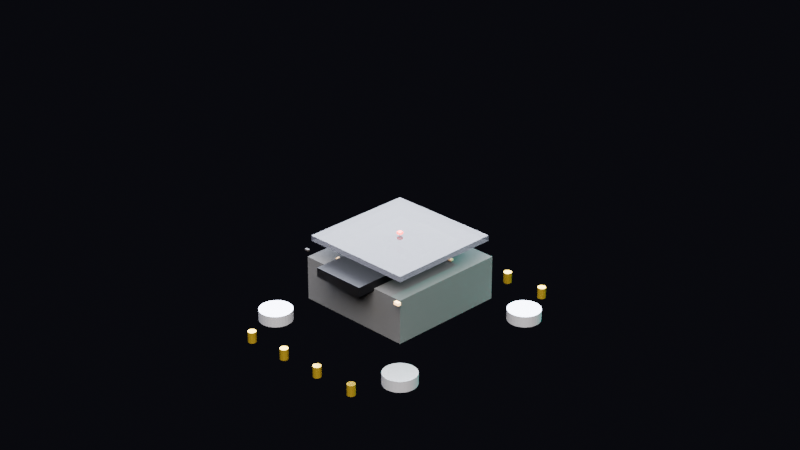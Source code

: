 # Source: sense.blend  (saved by Blender 5.1.29; exported with 4.5.12 LTS)
import bpy
from mathutils import Matrix  # noqa: F401  (used for matrix-valued properties, if any)

bpy.ops.wm.read_factory_settings(use_empty=True)
scene = bpy.context.scene
scene.name = 'Scene'

# ---- materials (node trees are filled in below, after node groups)
mat_mat_housing = bpy.data.materials.new('mat_housing')
mat_mat_acrylic = bpy.data.materials.new('mat_acrylic')
mat_mat_acrylic.surface_render_method = 'BLENDED'
mat_mat_acrylic.blend_method = 'BLEND'
mat_mat_pcb = bpy.data.materials.new('mat_pcb')
mat_mat_ic_chip = bpy.data.materials.new('mat_ic_chip')
mat_mat_led_status = bpy.data.materials.new('mat_led_status')
mat_mat_gold_pin = bpy.data.materials.new('mat_gold_pin')
mat_mat_silver = bpy.data.materials.new('mat_silver')
mat_mat_capacitor = bpy.data.materials.new('mat_capacitor')
mat_mat_resistor = bpy.data.materials.new('mat_resistor')

# ---- material node trees
mat_mat_housing.use_nodes = True; mat_mat_housing.node_tree.nodes.clear()
_N = mat_mat_housing.node_tree.nodes; _L = mat_mat_housing.node_tree.links
n0 = _N.new('ShaderNodeBsdfPrincipled'); n0.name = 'Principled BSDF'; n0.location = (-200, 100)
n0.inputs[0].default_value = (0.0008047, 0.0008047, 0.001433, 1.0)
n0.inputs[1].default_value = 0.1
n0.inputs[2].default_value = 0.85
n1 = _N.new('ShaderNodeOutputMaterial'); n1.name = 'Material Output'; n1.location = (200, 100)
_L.new(n0.outputs[0], n1.inputs[0])
n1.is_active_output = True
mat_mat_acrylic.use_nodes = True; mat_mat_acrylic.node_tree.nodes.clear()
_N = mat_mat_acrylic.node_tree.nodes; _L = mat_mat_acrylic.node_tree.links
n0 = _N.new('ShaderNodeBsdfPrincipled'); n0.name = 'Principled BSDF'; n0.location = (-200, 100)
n0.inputs[0].default_value = (0.01699, 0.01699, 0.0231, 1.0)
n0.inputs[2].default_value = 0.1
n0.inputs[4].default_value = 0.7
n1 = _N.new('ShaderNodeOutputMaterial'); n1.name = 'Material Output'; n1.location = (200, 100)
_L.new(n0.outputs[0], n1.inputs[0])
n1.is_active_output = True
mat_mat_pcb.use_nodes = True; mat_mat_pcb.node_tree.nodes.clear()
_N = mat_mat_pcb.node_tree.nodes; _L = mat_mat_pcb.node_tree.links
n0 = _N.new('ShaderNodeBsdfPrincipled'); n0.name = 'Principled BSDF'; n0.location = (-200, 100)
n0.inputs[0].default_value = (0.0001751, 0.0231, 0.001433, 1.0)
n0.inputs[1].default_value = 0.3
n0.inputs[2].default_value = 0.6
n1 = _N.new('ShaderNodeOutputMaterial'); n1.name = 'Material Output'; n1.location = (200, 100)
_L.new(n0.outputs[0], n1.inputs[0])
n1.is_active_output = True
mat_mat_ic_chip.use_nodes = True; mat_mat_ic_chip.node_tree.nodes.clear()
_N = mat_mat_ic_chip.node_tree.nodes; _L = mat_mat_ic_chip.node_tree.links
n0 = _N.new('ShaderNodeBsdfPrincipled'); n0.name = 'Principled BSDF'; n0.location = (-200, 100)
n0.inputs[0].default_value = (0.001963, 0.001963, 0.002932, 1.0)
n0.inputs[1].default_value = 0.8
n0.inputs[2].default_value = 0.4
n1 = _N.new('ShaderNodeOutputMaterial'); n1.name = 'Material Output'; n1.location = (200, 100)
_L.new(n0.outputs[0], n1.inputs[0])
n1.is_active_output = True
mat_mat_led_status.use_nodes = True; mat_mat_led_status.node_tree.nodes.clear()
_N = mat_mat_led_status.node_tree.nodes; _L = mat_mat_led_status.node_tree.links
n0 = _N.new('ShaderNodeBsdfPrincipled'); n0.name = 'Principled BSDF'; n0.location = (-200, 100)
n0.inputs[0].default_value = (1.0, 0.02776, 0.02776, 1.0)
n0.inputs[27].default_value = (1.0, 0.02776, 0.02776, 1.0)
n0.inputs[28].default_value = 3.0
n1 = _N.new('ShaderNodeOutputMaterial'); n1.name = 'Material Output'; n1.location = (200, 100)
_L.new(n0.outputs[0], n1.inputs[0])
n1.is_active_output = True
mat_mat_gold_pin.use_nodes = True; mat_mat_gold_pin.node_tree.nodes.clear()
_N = mat_mat_gold_pin.node_tree.nodes; _L = mat_mat_gold_pin.node_tree.links
n0 = _N.new('ShaderNodeBsdfPrincipled'); n0.name = 'Principled BSDF'; n0.location = (-200, 100)
n0.inputs[0].default_value = (0.6661, 0.4423, 0.03561, 1.0)
n0.inputs[1].default_value = 0.95
n0.inputs[2].default_value = 0.2
n1 = _N.new('ShaderNodeOutputMaterial'); n1.name = 'Material Output'; n1.location = (200, 100)
_L.new(n0.outputs[0], n1.inputs[0])
n1.is_active_output = True
mat_mat_silver.use_nodes = True; mat_mat_silver.node_tree.nodes.clear()
_N = mat_mat_silver.node_tree.nodes; _L = mat_mat_silver.node_tree.links
n0 = _N.new('ShaderNodeBsdfPrincipled'); n0.name = 'Principled BSDF'; n0.location = (-200, 100)
n0.inputs[0].default_value = (0.5356, 0.5356, 0.586, 1.0)
n0.inputs[1].default_value = 0.9
n0.inputs[2].default_value = 0.3
n1 = _N.new('ShaderNodeOutputMaterial'); n1.name = 'Material Output'; n1.location = (200, 100)
_L.new(n0.outputs[0], n1.inputs[0])
n1.is_active_output = True
mat_mat_capacitor.use_nodes = True; mat_mat_capacitor.node_tree.nodes.clear()
_N = mat_mat_capacitor.node_tree.nodes; _L = mat_mat_capacitor.node_tree.links
n0 = _N.new('ShaderNodeBsdfPrincipled'); n0.name = 'Principled BSDF'; n0.location = (-200, 100)
n0.inputs[0].default_value = (0.548, 0.325, 0.148, 1.0)
n0.inputs[2].default_value = 0.7
n1 = _N.new('ShaderNodeOutputMaterial'); n1.name = 'Material Output'; n1.location = (200, 100)
_L.new(n0.outputs[0], n1.inputs[0])
n1.is_active_output = True
mat_mat_resistor.use_nodes = True; mat_mat_resistor.node_tree.nodes.clear()
_N = mat_mat_resistor.node_tree.nodes; _L = mat_mat_resistor.node_tree.links
n0 = _N.new('ShaderNodeBsdfPrincipled'); n0.name = 'Principled BSDF'; n0.location = (-200, 100)
n0.inputs[0].default_value = (0.003697, 0.001963, 0.001202, 1.0)
n1 = _N.new('ShaderNodeOutputMaterial'); n1.name = 'Material Output'; n1.location = (200, 100)
_L.new(n0.outputs[0], n1.inputs[0])
n1.is_active_output = True

# ---- world
world_world = bpy.data.worlds.new('World'); scene.world = world_world
world_world.use_nodes = True; world_world.node_tree.nodes.clear()
_N = world_world.node_tree.nodes; _L = world_world.node_tree.links
n0 = _N.new('ShaderNodeOutputWorld'); n0.name = 'World Output'; n0.location = (200, 100)
n1 = _N.new('ShaderNodeBackground'); n1.name = 'Background'; n1.location = (-200, 100)
n1.inputs[0].default_value = (0.01, 0.01, 0.015, 1.0)
n1.inputs[1].default_value = 0.5
_L.new(n1.outputs[0], n0.inputs[0])
n0.is_active_output = True
world_world.color = (0.05088, 0.05088, 0.05088)
world_world.sun_shadow_jitter_overblur = 0.0

# ---- cameras
cam_camera_001 = bpy.data.cameras.new('Camera.001')
cam_camera_001.lens = 85.0

# ---- lights
light_area_002 = bpy.data.lights.new('Area.002', 'AREA')
light_area_002.color = (1.0, 0.95, 0.9)
light_area_002.energy = 30.0
light_area_002.size = 0.3
light_area_002.size_y = 1.0
light_area_003 = bpy.data.lights.new('Area.003', 'AREA')
light_area_003.color = (0.8, 0.85, 1.0)
light_area_003.size = 0.4
light_area_003.size_y = 1.0
light_point_001 = bpy.data.lights.new('Point.001', 'POINT')
light_point_001.color = (0.0, 0.83, 0.67)
light_point_001.energy = 8.0

# ---- meshes
me_cube_004 = bpy.data.meshes.new('Cube.004')
me_cube_004.from_pydata([(-0.011, -0.011, -0.004), (-0.011, -0.011, 0.004), (-0.011, 0.011, -0.004), (-0.011, 0.011, 0.004), (0.011, -0.011, -0.004), (0.011, -0.011, 0.004), (0.011, 0.011, -0.004), (0.011, 0.011, 0.004)], [], [(0, 1, 3, 2), (2, 3, 7, 6), (6, 7, 5, 4), (4, 5, 1, 0), (2, 6, 4, 0), (7, 3, 1, 5)])
_uv = me_cube_004.uv_layers.new(name='UVMap')
_uv.uv.foreach_set('vector', [0.375, 0.0, 0.625, 0.0, 0.625, 0.25, 0.375, 0.25, 0.375, 0.25, 0.625, 0.25, 0.625, 0.5, 0.375, 0.5, 0.375, 0.5, 0.625, 0.5, 0.625, 0.75, 0.375, 0.75, 0.375, 0.75, 0.625, 0.75, 0.625, 1.0, 0.375, 1.0, 0.125, 0.5, 0.375, 0.5, 0.375, 0.75, 0.125, 0.75, 0.625, 0.5, 0.875, 0.5, 0.875, 0.75, 0.625, 0.75])
me_cube_004.materials.append(mat_mat_housing)
me_cube_004.update()
me_cube_005 = bpy.data.meshes.new('Cube.005')
me_cube_005.from_pydata([(-0.0105, -0.0105, 0.007), (-0.0105, -0.0105, 0.008), (-0.0105, 0.0105, 0.007), (-0.0105, 0.0105, 0.008), (0.0105, -0.0105, 0.007), (0.0105, -0.0105, 0.008), (0.0105, 0.0105, 0.007), (0.0105, 0.0105, 0.008)], [], [(0, 1, 3, 2), (2, 3, 7, 6), (6, 7, 5, 4), (4, 5, 1, 0), (2, 6, 4, 0), (7, 3, 1, 5)])
_uv = me_cube_005.uv_layers.new(name='UVMap')
_uv.uv.foreach_set('vector', [0.375, 0.0, 0.625, 0.0, 0.625, 0.25, 0.375, 0.25, 0.375, 0.25, 0.625, 0.25, 0.625, 0.5, 0.375, 0.5, 0.375, 0.5, 0.625, 0.5, 0.625, 0.75, 0.375, 0.75, 0.375, 0.75, 0.625, 0.75, 0.625, 1.0, 0.375, 1.0, 0.125, 0.5, 0.375, 0.5, 0.375, 0.75, 0.125, 0.75, 0.625, 0.5, 0.875, 0.5, 0.875, 0.75, 0.625, 0.75])
me_cube_005.materials.append(mat_mat_acrylic)
me_cube_005.update()
me_cube_006 = bpy.data.meshes.new('Cube.006')
me_cube_006.from_pydata([(-0.0105, -0.0105, 0.0016), (-0.0105, -0.0105, 0.0024), (-0.0105, 0.0105, 0.0016), (-0.0105, 0.0105, 0.0024), (0.0105, -0.0105, 0.0016), (0.0105, -0.0105, 0.0024), (0.0105, 0.0105, 0.0016), (0.0105, 0.0105, 0.0024)], [], [(0, 1, 3, 2), (2, 3, 7, 6), (6, 7, 5, 4), (4, 5, 1, 0), (2, 6, 4, 0), (7, 3, 1, 5)])
_uv = me_cube_006.uv_layers.new(name='UVMap')
_uv.uv.foreach_set('vector', [0.375, 0.0, 0.625, 0.0, 0.625, 0.25, 0.375, 0.25, 0.375, 0.25, 0.625, 0.25, 0.625, 0.5, 0.375, 0.5, 0.375, 0.5, 0.625, 0.5, 0.625, 0.75, 0.375, 0.75, 0.375, 0.75, 0.625, 0.75, 0.625, 1.0, 0.375, 1.0, 0.125, 0.5, 0.375, 0.5, 0.375, 0.75, 0.125, 0.75, 0.625, 0.5, 0.875, 0.5, 0.875, 0.75, 0.625, 0.75])
me_cube_006.materials.append(mat_mat_pcb)
me_cube_006.update()
me_cube_007 = bpy.data.meshes.new('Cube.007')
me_cube_007.from_pydata([(-0.0045, 0.0005, 0.0035), (-0.0045, 0.0005, 0.0055), (-0.0045, 0.0095, 0.0035), (-0.0045, 0.0095, 0.0055), (0.0045, 0.0005, 0.0035), (0.0045, 0.0005, 0.0055), (0.0045, 0.0095, 0.0035), (0.0045, 0.0095, 0.0055)], [], [(0, 1, 3, 2), (2, 3, 7, 6), (6, 7, 5, 4), (4, 5, 1, 0), (2, 6, 4, 0), (7, 3, 1, 5)])
_uv = me_cube_007.uv_layers.new(name='UVMap')
_uv.uv.foreach_set('vector', [0.375, 0.0, 0.625, 0.0, 0.625, 0.25, 0.375, 0.25, 0.375, 0.25, 0.625, 0.25, 0.625, 0.5, 0.375, 0.5, 0.375, 0.5, 0.625, 0.5, 0.625, 0.75, 0.375, 0.75, 0.375, 0.75, 0.625, 0.75, 0.625, 1.0, 0.375, 1.0, 0.125, 0.5, 0.375, 0.5, 0.375, 0.75, 0.125, 0.75, 0.625, 0.5, 0.875, 0.5, 0.875, 0.75, 0.625, 0.75])
me_cube_007.materials.append(mat_mat_ic_chip)
me_cube_007.update()
me_cube_008 = bpy.data.meshes.new('Cube.008')
me_cube_008.from_pydata([(-0.005, -0.01437, 0.003625), (-0.005, -0.01437, 0.005375), (-0.005, -0.005625, 0.003625), (-0.005, -0.005625, 0.005375), (0.005, -0.01437, 0.003625), (0.005, -0.01437, 0.005375), (0.005, -0.005625, 0.003625), (0.005, -0.005625, 0.005375)], [], [(0, 1, 3, 2), (2, 3, 7, 6), (6, 7, 5, 4), (4, 5, 1, 0), (2, 6, 4, 0), (7, 3, 1, 5)])
_uv = me_cube_008.uv_layers.new(name='UVMap')
_uv.uv.foreach_set('vector', [0.375, 0.0, 0.625, 0.0, 0.625, 0.25, 0.375, 0.25, 0.375, 0.25, 0.625, 0.25, 0.625, 0.5, 0.375, 0.5, 0.375, 0.5, 0.625, 0.5, 0.625, 0.75, 0.375, 0.75, 0.375, 0.75, 0.625, 0.75, 0.625, 1.0, 0.375, 1.0, 0.125, 0.5, 0.375, 0.5, 0.375, 0.75, 0.125, 0.75, 0.625, 0.5, 0.875, 0.5, 0.875, 0.75, 0.625, 0.75])
me_cube_008.materials.append(mat_mat_ic_chip)
me_cube_008.update()
me_cube_009 = bpy.data.meshes.new('Cube.009')
me_cube_009.from_pydata([(-0.000375, -0.000375, 0.0083), (-0.000375, -0.000375, 0.0087), (-0.000375, 0.000375, 0.0083), (-0.000375, 0.000375, 0.0087), (0.000375, -0.000375, 0.0083), (0.000375, -0.000375, 0.0087), (0.000375, 0.000375, 0.0083), (0.000375, 0.000375, 0.0087)], [], [(0, 1, 3, 2), (2, 3, 7, 6), (6, 7, 5, 4), (4, 5, 1, 0), (2, 6, 4, 0), (7, 3, 1, 5)])
_uv = me_cube_009.uv_layers.new(name='UVMap')
_uv.uv.foreach_set('vector', [0.375, 0.0, 0.625, 0.0, 0.625, 0.25, 0.375, 0.25, 0.375, 0.25, 0.625, 0.25, 0.625, 0.5, 0.375, 0.5, 0.375, 0.5, 0.625, 0.5, 0.625, 0.75, 0.375, 0.75, 0.375, 0.75, 0.625, 0.75, 0.625, 1.0, 0.375, 1.0, 0.125, 0.5, 0.375, 0.5, 0.375, 0.75, 0.125, 0.75, 0.625, 0.5, 0.875, 0.5, 0.875, 0.75, 0.625, 0.75])
me_cube_009.materials.append(mat_mat_led_status)
me_cube_009.update()
me_cylinder_020 = bpy.data.meshes.new('Cylinder.020')
me_cylinder_020.from_pydata([(0.0, 0.00075, -0.001), (0.0, 0.00075, 0.001), (0.000375, 0.0006495, -0.001), (0.000375, 0.0006495, 0.001), (0.0006495, 0.000375, -0.001), (0.0006495, 0.000375, 0.001), (0.00075, 0.0, -0.001), (0.00075, 0.0, 0.001), (0.0006495, -0.000375, -0.001), (0.0006495, -0.000375, 0.001), (0.000375, -0.0006495, -0.001), (0.000375, -0.0006495, 0.001), (0.0, -0.00075, -0.001), (0.0, -0.00075, 0.001), (-0.000375, -0.0006495, -0.001), (-0.000375, -0.0006495, 0.001), (-0.0006495, -0.000375, -0.001), (-0.0006495, -0.000375, 0.001), (-0.00075, 0.0, -0.001), (-0.00075, 0.0, 0.001), (-0.0006495, 0.000375, -0.001), (-0.0006495, 0.000375, 0.001), (-0.000375, 0.0006495, -0.001), (-0.000375, 0.0006495, 0.001)], [], [(0, 1, 3, 2), (2, 3, 5, 4), (4, 5, 7, 6), (6, 7, 9, 8), (8, 9, 11, 10), (10, 11, 13, 12), (12, 13, 15, 14), (14, 15, 17, 16), (16, 17, 19, 18), (18, 19, 21, 20), (3, 1, 23, 21, 19, 17, 15, 13, 11, 9, 7, 5), (20, 21, 23, 22), (22, 23, 1, 0), (0, 2, 4, 6, 8, 10, 12, 14, 16, 18, 20, 22)])
_uv = me_cylinder_020.uv_layers.new(name='UVMap')
_uv.uv.foreach_set('vector', [1.0, 0.5, 1.0, 1.0, 0.9167, 1.0, 0.9167, 0.5, 0.9167, 0.5, 0.9167, 1.0, 0.8333, 1.0, 0.8333, 0.5, 0.8333, 0.5, 0.8333, 1.0, 0.75, 1.0, 0.75, 0.5, 0.75, 0.5, 0.75, 1.0, 0.6667, 1.0, 0.6667, 0.5, 0.6667, 0.5, 0.6667, 1.0, 0.5833, 1.0, 0.5833, 0.5, 0.5833, 0.5, 0.5833, 1.0, 0.5, 1.0, 0.5, 0.5, 0.5, 0.5, 0.5, 1.0, 0.4167, 1.0, 0.4167, 0.5, 0.4167, 0.5, 0.4167, 1.0, 0.3333, 1.0, 0.3333, 0.5, 0.3333, 0.5, 0.3333, 1.0, 0.25, 1.0, 0.25, 0.5, 0.25, 0.5, 0.25, 1.0, 0.1667, 1.0, 0.1667, 0.5, 0.37, 0.4578, 0.25, 0.49, 0.13, 0.4578, 0.04215, 0.37, 0.01, 0.25, 0.04215, 0.13, 0.13, 0.04215, 0.25, 0.01, 0.37, 0.04215, 0.4578, 0.13, 0.49, 0.25, 0.4578, 0.37, 0.1667, 0.5, 0.1667, 1.0, 0.08333, 1.0, 0.08333, 0.5, 0.08333, 0.5, 0.08333, 1.0, 7.451e-08, 1.0, 7.451e-08, 0.5, 0.75, 0.49, 0.87, 0.4578, 0.9578, 0.37, 0.99, 0.25, 0.9578, 0.13, 0.87, 0.04215, 0.75, 0.01, 0.63, 0.04215, 0.5422, 0.13, 0.51, 0.25, 0.5422, 0.37, 0.63, 0.4578])
me_cylinder_020.materials.append(mat_mat_gold_pin)
me_cylinder_020.update()
me_cylinder_021 = bpy.data.meshes.new('Cylinder.021')
me_cylinder_021.from_pydata([(0.0, 0.00075, -0.001), (0.0, 0.00075, 0.001), (0.000375, 0.0006495, -0.001), (0.000375, 0.0006495, 0.001), (0.0006495, 0.000375, -0.001), (0.0006495, 0.000375, 0.001), (0.00075, 0.0, -0.001), (0.00075, 0.0, 0.001), (0.0006495, -0.000375, -0.001), (0.0006495, -0.000375, 0.001), (0.000375, -0.0006495, -0.001), (0.000375, -0.0006495, 0.001), (0.0, -0.00075, -0.001), (0.0, -0.00075, 0.001), (-0.000375, -0.0006495, -0.001), (-0.000375, -0.0006495, 0.001), (-0.0006495, -0.000375, -0.001), (-0.0006495, -0.000375, 0.001), (-0.00075, 0.0, -0.001), (-0.00075, 0.0, 0.001), (-0.0006495, 0.000375, -0.001), (-0.0006495, 0.000375, 0.001), (-0.000375, 0.0006495, -0.001), (-0.000375, 0.0006495, 0.001)], [], [(0, 1, 3, 2), (2, 3, 5, 4), (4, 5, 7, 6), (6, 7, 9, 8), (8, 9, 11, 10), (10, 11, 13, 12), (12, 13, 15, 14), (14, 15, 17, 16), (16, 17, 19, 18), (18, 19, 21, 20), (3, 1, 23, 21, 19, 17, 15, 13, 11, 9, 7, 5), (20, 21, 23, 22), (22, 23, 1, 0), (0, 2, 4, 6, 8, 10, 12, 14, 16, 18, 20, 22)])
_uv = me_cylinder_021.uv_layers.new(name='UVMap')
_uv.uv.foreach_set('vector', [1.0, 0.5, 1.0, 1.0, 0.9167, 1.0, 0.9167, 0.5, 0.9167, 0.5, 0.9167, 1.0, 0.8333, 1.0, 0.8333, 0.5, 0.8333, 0.5, 0.8333, 1.0, 0.75, 1.0, 0.75, 0.5, 0.75, 0.5, 0.75, 1.0, 0.6667, 1.0, 0.6667, 0.5, 0.6667, 0.5, 0.6667, 1.0, 0.5833, 1.0, 0.5833, 0.5, 0.5833, 0.5, 0.5833, 1.0, 0.5, 1.0, 0.5, 0.5, 0.5, 0.5, 0.5, 1.0, 0.4167, 1.0, 0.4167, 0.5, 0.4167, 0.5, 0.4167, 1.0, 0.3333, 1.0, 0.3333, 0.5, 0.3333, 0.5, 0.3333, 1.0, 0.25, 1.0, 0.25, 0.5, 0.25, 0.5, 0.25, 1.0, 0.1667, 1.0, 0.1667, 0.5, 0.37, 0.4578, 0.25, 0.49, 0.13, 0.4578, 0.04215, 0.37, 0.01, 0.25, 0.04215, 0.13, 0.13, 0.04215, 0.25, 0.01, 0.37, 0.04215, 0.4578, 0.13, 0.49, 0.25, 0.4578, 0.37, 0.1667, 0.5, 0.1667, 1.0, 0.08333, 1.0, 0.08333, 0.5, 0.08333, 0.5, 0.08333, 1.0, 7.451e-08, 1.0, 7.451e-08, 0.5, 0.75, 0.49, 0.87, 0.4578, 0.9578, 0.37, 0.99, 0.25, 0.9578, 0.13, 0.87, 0.04215, 0.75, 0.01, 0.63, 0.04215, 0.5422, 0.13, 0.51, 0.25, 0.5422, 0.37, 0.63, 0.4578])
me_cylinder_021.materials.append(mat_mat_gold_pin)
me_cylinder_021.update()
me_cylinder_022 = bpy.data.meshes.new('Cylinder.022')
me_cylinder_022.from_pydata([(0.0, 0.00075, -0.001), (0.0, 0.00075, 0.001), (0.000375, 0.0006495, -0.001), (0.000375, 0.0006495, 0.001), (0.0006495, 0.000375, -0.001), (0.0006495, 0.000375, 0.001), (0.00075, 0.0, -0.001), (0.00075, 0.0, 0.001), (0.0006495, -0.000375, -0.001), (0.0006495, -0.000375, 0.001), (0.000375, -0.0006495, -0.001), (0.000375, -0.0006495, 0.001), (0.0, -0.00075, -0.001), (0.0, -0.00075, 0.001), (-0.000375, -0.0006495, -0.001), (-0.000375, -0.0006495, 0.001), (-0.0006495, -0.000375, -0.001), (-0.0006495, -0.000375, 0.001), (-0.00075, 0.0, -0.001), (-0.00075, 0.0, 0.001), (-0.0006495, 0.000375, -0.001), (-0.0006495, 0.000375, 0.001), (-0.000375, 0.0006495, -0.001), (-0.000375, 0.0006495, 0.001)], [], [(0, 1, 3, 2), (2, 3, 5, 4), (4, 5, 7, 6), (6, 7, 9, 8), (8, 9, 11, 10), (10, 11, 13, 12), (12, 13, 15, 14), (14, 15, 17, 16), (16, 17, 19, 18), (18, 19, 21, 20), (3, 1, 23, 21, 19, 17, 15, 13, 11, 9, 7, 5), (20, 21, 23, 22), (22, 23, 1, 0), (0, 2, 4, 6, 8, 10, 12, 14, 16, 18, 20, 22)])
_uv = me_cylinder_022.uv_layers.new(name='UVMap')
_uv.uv.foreach_set('vector', [1.0, 0.5, 1.0, 1.0, 0.9167, 1.0, 0.9167, 0.5, 0.9167, 0.5, 0.9167, 1.0, 0.8333, 1.0, 0.8333, 0.5, 0.8333, 0.5, 0.8333, 1.0, 0.75, 1.0, 0.75, 0.5, 0.75, 0.5, 0.75, 1.0, 0.6667, 1.0, 0.6667, 0.5, 0.6667, 0.5, 0.6667, 1.0, 0.5833, 1.0, 0.5833, 0.5, 0.5833, 0.5, 0.5833, 1.0, 0.5, 1.0, 0.5, 0.5, 0.5, 0.5, 0.5, 1.0, 0.4167, 1.0, 0.4167, 0.5, 0.4167, 0.5, 0.4167, 1.0, 0.3333, 1.0, 0.3333, 0.5, 0.3333, 0.5, 0.3333, 1.0, 0.25, 1.0, 0.25, 0.5, 0.25, 0.5, 0.25, 1.0, 0.1667, 1.0, 0.1667, 0.5, 0.37, 0.4578, 0.25, 0.49, 0.13, 0.4578, 0.04215, 0.37, 0.01, 0.25, 0.04215, 0.13, 0.13, 0.04215, 0.25, 0.01, 0.37, 0.04215, 0.4578, 0.13, 0.49, 0.25, 0.4578, 0.37, 0.1667, 0.5, 0.1667, 1.0, 0.08333, 1.0, 0.08333, 0.5, 0.08333, 0.5, 0.08333, 1.0, 7.451e-08, 1.0, 7.451e-08, 0.5, 0.75, 0.49, 0.87, 0.4578, 0.9578, 0.37, 0.99, 0.25, 0.9578, 0.13, 0.87, 0.04215, 0.75, 0.01, 0.63, 0.04215, 0.5422, 0.13, 0.51, 0.25, 0.5422, 0.37, 0.63, 0.4578])
me_cylinder_022.materials.append(mat_mat_gold_pin)
me_cylinder_022.update()
me_cylinder_023 = bpy.data.meshes.new('Cylinder.023')
me_cylinder_023.from_pydata([(0.0, 0.00075, -0.001), (0.0, 0.00075, 0.001), (0.000375, 0.0006495, -0.001), (0.000375, 0.0006495, 0.001), (0.0006495, 0.000375, -0.001), (0.0006495, 0.000375, 0.001), (0.00075, 0.0, -0.001), (0.00075, 0.0, 0.001), (0.0006495, -0.000375, -0.001), (0.0006495, -0.000375, 0.001), (0.000375, -0.0006495, -0.001), (0.000375, -0.0006495, 0.001), (0.0, -0.00075, -0.001), (0.0, -0.00075, 0.001), (-0.000375, -0.0006495, -0.001), (-0.000375, -0.0006495, 0.001), (-0.0006495, -0.000375, -0.001), (-0.0006495, -0.000375, 0.001), (-0.00075, 0.0, -0.001), (-0.00075, 0.0, 0.001), (-0.0006495, 0.000375, -0.001), (-0.0006495, 0.000375, 0.001), (-0.000375, 0.0006495, -0.001), (-0.000375, 0.0006495, 0.001)], [], [(0, 1, 3, 2), (2, 3, 5, 4), (4, 5, 7, 6), (6, 7, 9, 8), (8, 9, 11, 10), (10, 11, 13, 12), (12, 13, 15, 14), (14, 15, 17, 16), (16, 17, 19, 18), (18, 19, 21, 20), (3, 1, 23, 21, 19, 17, 15, 13, 11, 9, 7, 5), (20, 21, 23, 22), (22, 23, 1, 0), (0, 2, 4, 6, 8, 10, 12, 14, 16, 18, 20, 22)])
_uv = me_cylinder_023.uv_layers.new(name='UVMap')
_uv.uv.foreach_set('vector', [1.0, 0.5, 1.0, 1.0, 0.9167, 1.0, 0.9167, 0.5, 0.9167, 0.5, 0.9167, 1.0, 0.8333, 1.0, 0.8333, 0.5, 0.8333, 0.5, 0.8333, 1.0, 0.75, 1.0, 0.75, 0.5, 0.75, 0.5, 0.75, 1.0, 0.6667, 1.0, 0.6667, 0.5, 0.6667, 0.5, 0.6667, 1.0, 0.5833, 1.0, 0.5833, 0.5, 0.5833, 0.5, 0.5833, 1.0, 0.5, 1.0, 0.5, 0.5, 0.5, 0.5, 0.5, 1.0, 0.4167, 1.0, 0.4167, 0.5, 0.4167, 0.5, 0.4167, 1.0, 0.3333, 1.0, 0.3333, 0.5, 0.3333, 0.5, 0.3333, 1.0, 0.25, 1.0, 0.25, 0.5, 0.25, 0.5, 0.25, 1.0, 0.1667, 1.0, 0.1667, 0.5, 0.37, 0.4578, 0.25, 0.49, 0.13, 0.4578, 0.04215, 0.37, 0.01, 0.25, 0.04215, 0.13, 0.13, 0.04215, 0.25, 0.01, 0.37, 0.04215, 0.4578, 0.13, 0.49, 0.25, 0.4578, 0.37, 0.1667, 0.5, 0.1667, 1.0, 0.08333, 1.0, 0.08333, 0.5, 0.08333, 0.5, 0.08333, 1.0, 7.451e-08, 1.0, 7.451e-08, 0.5, 0.75, 0.49, 0.87, 0.4578, 0.9578, 0.37, 0.99, 0.25, 0.9578, 0.13, 0.87, 0.04215, 0.75, 0.01, 0.63, 0.04215, 0.5422, 0.13, 0.51, 0.25, 0.5422, 0.37, 0.63, 0.4578])
me_cylinder_023.materials.append(mat_mat_gold_pin)
me_cylinder_023.update()
me_cylinder_024 = bpy.data.meshes.new('Cylinder.024')
me_cylinder_024.from_pydata([(0.0, 0.00075, -0.001), (0.0, 0.00075, 0.001), (0.000375, 0.0006495, -0.001), (0.000375, 0.0006495, 0.001), (0.0006495, 0.000375, -0.001), (0.0006495, 0.000375, 0.001), (0.00075, 0.0, -0.001), (0.00075, 0.0, 0.001), (0.0006495, -0.000375, -0.001), (0.0006495, -0.000375, 0.001), (0.000375, -0.0006495, -0.001), (0.000375, -0.0006495, 0.001), (0.0, -0.00075, -0.001), (0.0, -0.00075, 0.001), (-0.000375, -0.0006495, -0.001), (-0.000375, -0.0006495, 0.001), (-0.0006495, -0.000375, -0.001), (-0.0006495, -0.000375, 0.001), (-0.00075, 0.0, -0.001), (-0.00075, 0.0, 0.001), (-0.0006495, 0.000375, -0.001), (-0.0006495, 0.000375, 0.001), (-0.000375, 0.0006495, -0.001), (-0.000375, 0.0006495, 0.001)], [], [(0, 1, 3, 2), (2, 3, 5, 4), (4, 5, 7, 6), (6, 7, 9, 8), (8, 9, 11, 10), (10, 11, 13, 12), (12, 13, 15, 14), (14, 15, 17, 16), (16, 17, 19, 18), (18, 19, 21, 20), (3, 1, 23, 21, 19, 17, 15, 13, 11, 9, 7, 5), (20, 21, 23, 22), (22, 23, 1, 0), (0, 2, 4, 6, 8, 10, 12, 14, 16, 18, 20, 22)])
_uv = me_cylinder_024.uv_layers.new(name='UVMap')
_uv.uv.foreach_set('vector', [1.0, 0.5, 1.0, 1.0, 0.9167, 1.0, 0.9167, 0.5, 0.9167, 0.5, 0.9167, 1.0, 0.8333, 1.0, 0.8333, 0.5, 0.8333, 0.5, 0.8333, 1.0, 0.75, 1.0, 0.75, 0.5, 0.75, 0.5, 0.75, 1.0, 0.6667, 1.0, 0.6667, 0.5, 0.6667, 0.5, 0.6667, 1.0, 0.5833, 1.0, 0.5833, 0.5, 0.5833, 0.5, 0.5833, 1.0, 0.5, 1.0, 0.5, 0.5, 0.5, 0.5, 0.5, 1.0, 0.4167, 1.0, 0.4167, 0.5, 0.4167, 0.5, 0.4167, 1.0, 0.3333, 1.0, 0.3333, 0.5, 0.3333, 0.5, 0.3333, 1.0, 0.25, 1.0, 0.25, 0.5, 0.25, 0.5, 0.25, 1.0, 0.1667, 1.0, 0.1667, 0.5, 0.37, 0.4578, 0.25, 0.49, 0.13, 0.4578, 0.04215, 0.37, 0.01, 0.25, 0.04215, 0.13, 0.13, 0.04215, 0.25, 0.01, 0.37, 0.04215, 0.4578, 0.13, 0.49, 0.25, 0.4578, 0.37, 0.1667, 0.5, 0.1667, 1.0, 0.08333, 1.0, 0.08333, 0.5, 0.08333, 0.5, 0.08333, 1.0, 7.451e-08, 1.0, 7.451e-08, 0.5, 0.75, 0.49, 0.87, 0.4578, 0.9578, 0.37, 0.99, 0.25, 0.9578, 0.13, 0.87, 0.04215, 0.75, 0.01, 0.63, 0.04215, 0.5422, 0.13, 0.51, 0.25, 0.5422, 0.37, 0.63, 0.4578])
me_cylinder_024.materials.append(mat_mat_gold_pin)
me_cylinder_024.update()
me_cylinder_025 = bpy.data.meshes.new('Cylinder.025')
me_cylinder_025.from_pydata([(0.0, 0.00075, -0.001), (0.0, 0.00075, 0.001), (0.000375, 0.0006495, -0.001), (0.000375, 0.0006495, 0.001), (0.0006495, 0.000375, -0.001), (0.0006495, 0.000375, 0.001), (0.00075, 0.0, -0.001), (0.00075, 0.0, 0.001), (0.0006495, -0.000375, -0.001), (0.0006495, -0.000375, 0.001), (0.000375, -0.0006495, -0.001), (0.000375, -0.0006495, 0.001), (0.0, -0.00075, -0.001), (0.0, -0.00075, 0.001), (-0.000375, -0.0006495, -0.001), (-0.000375, -0.0006495, 0.001), (-0.0006495, -0.000375, -0.001), (-0.0006495, -0.000375, 0.001), (-0.00075, 0.0, -0.001), (-0.00075, 0.0, 0.001), (-0.0006495, 0.000375, -0.001), (-0.0006495, 0.000375, 0.001), (-0.000375, 0.0006495, -0.001), (-0.000375, 0.0006495, 0.001)], [], [(0, 1, 3, 2), (2, 3, 5, 4), (4, 5, 7, 6), (6, 7, 9, 8), (8, 9, 11, 10), (10, 11, 13, 12), (12, 13, 15, 14), (14, 15, 17, 16), (16, 17, 19, 18), (18, 19, 21, 20), (3, 1, 23, 21, 19, 17, 15, 13, 11, 9, 7, 5), (20, 21, 23, 22), (22, 23, 1, 0), (0, 2, 4, 6, 8, 10, 12, 14, 16, 18, 20, 22)])
_uv = me_cylinder_025.uv_layers.new(name='UVMap')
_uv.uv.foreach_set('vector', [1.0, 0.5, 1.0, 1.0, 0.9167, 1.0, 0.9167, 0.5, 0.9167, 0.5, 0.9167, 1.0, 0.8333, 1.0, 0.8333, 0.5, 0.8333, 0.5, 0.8333, 1.0, 0.75, 1.0, 0.75, 0.5, 0.75, 0.5, 0.75, 1.0, 0.6667, 1.0, 0.6667, 0.5, 0.6667, 0.5, 0.6667, 1.0, 0.5833, 1.0, 0.5833, 0.5, 0.5833, 0.5, 0.5833, 1.0, 0.5, 1.0, 0.5, 0.5, 0.5, 0.5, 0.5, 1.0, 0.4167, 1.0, 0.4167, 0.5, 0.4167, 0.5, 0.4167, 1.0, 0.3333, 1.0, 0.3333, 0.5, 0.3333, 0.5, 0.3333, 1.0, 0.25, 1.0, 0.25, 0.5, 0.25, 0.5, 0.25, 1.0, 0.1667, 1.0, 0.1667, 0.5, 0.37, 0.4578, 0.25, 0.49, 0.13, 0.4578, 0.04215, 0.37, 0.01, 0.25, 0.04215, 0.13, 0.13, 0.04215, 0.25, 0.01, 0.37, 0.04215, 0.4578, 0.13, 0.49, 0.25, 0.4578, 0.37, 0.1667, 0.5, 0.1667, 1.0, 0.08333, 1.0, 0.08333, 0.5, 0.08333, 0.5, 0.08333, 1.0, 7.451e-08, 1.0, 7.451e-08, 0.5, 0.75, 0.49, 0.87, 0.4578, 0.9578, 0.37, 0.99, 0.25, 0.9578, 0.13, 0.87, 0.04215, 0.75, 0.01, 0.63, 0.04215, 0.5422, 0.13, 0.51, 0.25, 0.5422, 0.37, 0.63, 0.4578])
me_cylinder_025.materials.append(mat_mat_gold_pin)
me_cylinder_025.update()
me_cylinder_026 = bpy.data.meshes.new('Cylinder.026')
me_cylinder_026.from_pydata([(0.0, 0.00075, -0.001), (0.0, 0.00075, 0.001), (0.000375, 0.0006495, -0.001), (0.000375, 0.0006495, 0.001), (0.0006495, 0.000375, -0.001), (0.0006495, 0.000375, 0.001), (0.00075, 0.0, -0.001), (0.00075, 0.0, 0.001), (0.0006495, -0.000375, -0.001), (0.0006495, -0.000375, 0.001), (0.000375, -0.0006495, -0.001), (0.000375, -0.0006495, 0.001), (0.0, -0.00075, -0.001), (0.0, -0.00075, 0.001), (-0.000375, -0.0006495, -0.001), (-0.000375, -0.0006495, 0.001), (-0.0006495, -0.000375, -0.001), (-0.0006495, -0.000375, 0.001), (-0.00075, 0.0, -0.001), (-0.00075, 0.0, 0.001), (-0.0006495, 0.000375, -0.001), (-0.0006495, 0.000375, 0.001), (-0.000375, 0.0006495, -0.001), (-0.000375, 0.0006495, 0.001)], [], [(0, 1, 3, 2), (2, 3, 5, 4), (4, 5, 7, 6), (6, 7, 9, 8), (8, 9, 11, 10), (10, 11, 13, 12), (12, 13, 15, 14), (14, 15, 17, 16), (16, 17, 19, 18), (18, 19, 21, 20), (3, 1, 23, 21, 19, 17, 15, 13, 11, 9, 7, 5), (20, 21, 23, 22), (22, 23, 1, 0), (0, 2, 4, 6, 8, 10, 12, 14, 16, 18, 20, 22)])
_uv = me_cylinder_026.uv_layers.new(name='UVMap')
_uv.uv.foreach_set('vector', [1.0, 0.5, 1.0, 1.0, 0.9167, 1.0, 0.9167, 0.5, 0.9167, 0.5, 0.9167, 1.0, 0.8333, 1.0, 0.8333, 0.5, 0.8333, 0.5, 0.8333, 1.0, 0.75, 1.0, 0.75, 0.5, 0.75, 0.5, 0.75, 1.0, 0.6667, 1.0, 0.6667, 0.5, 0.6667, 0.5, 0.6667, 1.0, 0.5833, 1.0, 0.5833, 0.5, 0.5833, 0.5, 0.5833, 1.0, 0.5, 1.0, 0.5, 0.5, 0.5, 0.5, 0.5, 1.0, 0.4167, 1.0, 0.4167, 0.5, 0.4167, 0.5, 0.4167, 1.0, 0.3333, 1.0, 0.3333, 0.5, 0.3333, 0.5, 0.3333, 1.0, 0.25, 1.0, 0.25, 0.5, 0.25, 0.5, 0.25, 1.0, 0.1667, 1.0, 0.1667, 0.5, 0.37, 0.4578, 0.25, 0.49, 0.13, 0.4578, 0.04215, 0.37, 0.01, 0.25, 0.04215, 0.13, 0.13, 0.04215, 0.25, 0.01, 0.37, 0.04215, 0.4578, 0.13, 0.49, 0.25, 0.4578, 0.37, 0.1667, 0.5, 0.1667, 1.0, 0.08333, 1.0, 0.08333, 0.5, 0.08333, 0.5, 0.08333, 1.0, 7.451e-08, 1.0, 7.451e-08, 0.5, 0.75, 0.49, 0.87, 0.4578, 0.9578, 0.37, 0.99, 0.25, 0.9578, 0.13, 0.87, 0.04215, 0.75, 0.01, 0.63, 0.04215, 0.5422, 0.13, 0.51, 0.25, 0.5422, 0.37, 0.63, 0.4578])
me_cylinder_026.materials.append(mat_mat_gold_pin)
me_cylinder_026.update()
me_cylinder_027 = bpy.data.meshes.new('Cylinder.027')
me_cylinder_027.from_pydata([(0.0, 0.00075, -0.001), (0.0, 0.00075, 0.001), (0.000375, 0.0006495, -0.001), (0.000375, 0.0006495, 0.001), (0.0006495, 0.000375, -0.001), (0.0006495, 0.000375, 0.001), (0.00075, 0.0, -0.001), (0.00075, 0.0, 0.001), (0.0006495, -0.000375, -0.001), (0.0006495, -0.000375, 0.001), (0.000375, -0.0006495, -0.001), (0.000375, -0.0006495, 0.001), (0.0, -0.00075, -0.001), (0.0, -0.00075, 0.001), (-0.000375, -0.0006495, -0.001), (-0.000375, -0.0006495, 0.001), (-0.0006495, -0.000375, -0.001), (-0.0006495, -0.000375, 0.001), (-0.00075, 0.0, -0.001), (-0.00075, 0.0, 0.001), (-0.0006495, 0.000375, -0.001), (-0.0006495, 0.000375, 0.001), (-0.000375, 0.0006495, -0.001), (-0.000375, 0.0006495, 0.001)], [], [(0, 1, 3, 2), (2, 3, 5, 4), (4, 5, 7, 6), (6, 7, 9, 8), (8, 9, 11, 10), (10, 11, 13, 12), (12, 13, 15, 14), (14, 15, 17, 16), (16, 17, 19, 18), (18, 19, 21, 20), (3, 1, 23, 21, 19, 17, 15, 13, 11, 9, 7, 5), (20, 21, 23, 22), (22, 23, 1, 0), (0, 2, 4, 6, 8, 10, 12, 14, 16, 18, 20, 22)])
_uv = me_cylinder_027.uv_layers.new(name='UVMap')
_uv.uv.foreach_set('vector', [1.0, 0.5, 1.0, 1.0, 0.9167, 1.0, 0.9167, 0.5, 0.9167, 0.5, 0.9167, 1.0, 0.8333, 1.0, 0.8333, 0.5, 0.8333, 0.5, 0.8333, 1.0, 0.75, 1.0, 0.75, 0.5, 0.75, 0.5, 0.75, 1.0, 0.6667, 1.0, 0.6667, 0.5, 0.6667, 0.5, 0.6667, 1.0, 0.5833, 1.0, 0.5833, 0.5, 0.5833, 0.5, 0.5833, 1.0, 0.5, 1.0, 0.5, 0.5, 0.5, 0.5, 0.5, 1.0, 0.4167, 1.0, 0.4167, 0.5, 0.4167, 0.5, 0.4167, 1.0, 0.3333, 1.0, 0.3333, 0.5, 0.3333, 0.5, 0.3333, 1.0, 0.25, 1.0, 0.25, 0.5, 0.25, 0.5, 0.25, 1.0, 0.1667, 1.0, 0.1667, 0.5, 0.37, 0.4578, 0.25, 0.49, 0.13, 0.4578, 0.04215, 0.37, 0.01, 0.25, 0.04215, 0.13, 0.13, 0.04215, 0.25, 0.01, 0.37, 0.04215, 0.4578, 0.13, 0.49, 0.25, 0.4578, 0.37, 0.1667, 0.5, 0.1667, 1.0, 0.08333, 1.0, 0.08333, 0.5, 0.08333, 0.5, 0.08333, 1.0, 7.451e-08, 1.0, 7.451e-08, 0.5, 0.75, 0.49, 0.87, 0.4578, 0.9578, 0.37, 0.99, 0.25, 0.9578, 0.13, 0.87, 0.04215, 0.75, 0.01, 0.63, 0.04215, 0.5422, 0.13, 0.51, 0.25, 0.5422, 0.37, 0.63, 0.4578])
me_cylinder_027.materials.append(mat_mat_gold_pin)
me_cylinder_027.update()
me_cylinder_028 = bpy.data.meshes.new('Cylinder.028')
me_cylinder_028.from_pydata([(0.0, 0.003, -0.001), (0.0, 0.003, 0.001), (0.0005853, 0.002942, -0.001), (0.0005853, 0.002942, 0.001), (0.001148, 0.002772, -0.001), (0.001148, 0.002772, 0.001), (0.001667, 0.002494, -0.001), (0.001667, 0.002494, 0.001), (0.002121, 0.002121, -0.001), (0.002121, 0.002121, 0.001), (0.002494, 0.001667, -0.001), (0.002494, 0.001667, 0.001), (0.002772, 0.001148, -0.001), (0.002772, 0.001148, 0.001), (0.002942, 0.0005853, -0.001), (0.002942, 0.0005853, 0.001), (0.003, 0.0, -0.001), (0.003, 0.0, 0.001), (0.002942, -0.0005853, -0.001), (0.002942, -0.0005853, 0.001), (0.002772, -0.001148, -0.001), (0.002772, -0.001148, 0.001), (0.002494, -0.001667, -0.001), (0.002494, -0.001667, 0.001), (0.002121, -0.002121, -0.001), (0.002121, -0.002121, 0.001), (0.001667, -0.002494, -0.001), (0.001667, -0.002494, 0.001), (0.001148, -0.002772, -0.001), (0.001148, -0.002772, 0.001), (0.0005853, -0.002942, -0.001), (0.0005853, -0.002942, 0.001), (0.0, -0.003, -0.001), (0.0, -0.003, 0.001), (-0.0005853, -0.002942, -0.001), (-0.0005853, -0.002942, 0.001), (-0.001148, -0.002772, -0.001), (-0.001148, -0.002772, 0.001), (-0.001667, -0.002494, -0.001), (-0.001667, -0.002494, 0.001), (-0.002121, -0.002121, -0.001), (-0.002121, -0.002121, 0.001), (-0.002494, -0.001667, -0.001), (-0.002494, -0.001667, 0.001), (-0.002772, -0.001148, -0.001), (-0.002772, -0.001148, 0.001), (-0.002942, -0.0005853, -0.001), (-0.002942, -0.0005853, 0.001), (-0.003, 0.0, -0.001), (-0.003, 0.0, 0.001), (-0.002942, 0.0005853, -0.001), (-0.002942, 0.0005853, 0.001), (-0.002772, 0.001148, -0.001), (-0.002772, 0.001148, 0.001), (-0.002494, 0.001667, -0.001), (-0.002494, 0.001667, 0.001), (-0.002121, 0.002121, -0.001), (-0.002121, 0.002121, 0.001), (-0.001667, 0.002494, -0.001), (-0.001667, 0.002494, 0.001), (-0.001148, 0.002772, -0.001), (-0.001148, 0.002772, 0.001), (-0.0005853, 0.002942, -0.001), (-0.0005853, 0.002942, 0.001)], [], [(0, 1, 3, 2), (2, 3, 5, 4), (4, 5, 7, 6), (6, 7, 9, 8), (8, 9, 11, 10), (10, 11, 13, 12), (12, 13, 15, 14), (14, 15, 17, 16), (16, 17, 19, 18), (18, 19, 21, 20), (20, 21, 23, 22), (22, 23, 25, 24), (24, 25, 27, 26), (26, 27, 29, 28), (28, 29, 31, 30), (30, 31, 33, 32), (32, 33, 35, 34), (34, 35, 37, 36), (36, 37, 39, 38), (38, 39, 41, 40), (40, 41, 43, 42), (42, 43, 45, 44), (44, 45, 47, 46), (46, 47, 49, 48), (48, 49, 51, 50), (50, 51, 53, 52), (52, 53, 55, 54), (54, 55, 57, 56), (56, 57, 59, 58), (58, 59, 61, 60), (3, 1, 63, 61, 59, 57, 55, 53, 51, 49, 47, 45, 43, 41, 39, 37, 35, 33, 31, 29, 27, 25, 23, 21, 19, 17, 15, 13, 11, 9, 7, 5), (60, 61, 63, 62), (62, 63, 1, 0), (0, 2, 4, 6, 8, 10, 12, 14, 16, 18, 20, 22, 24, 26, 28, 30, 32, 34, 36, 38, 40, 42, 44, 46, 48, 50, 52, 54, 56, 58, 60, 62)])
_uv = me_cylinder_028.uv_layers.new(name='UVMap')
_uv.uv.foreach_set('vector', [1.0, 0.5, 1.0, 1.0, 0.9688, 1.0, 0.9688, 0.5, 0.9688, 0.5, 0.9688, 1.0, 0.9375, 1.0, 0.9375, 0.5, 0.9375, 0.5, 0.9375, 1.0, 0.9062, 1.0, 0.9062, 0.5, 0.9062, 0.5, 0.9062, 1.0, 0.875, 1.0, 0.875, 0.5, 0.875, 0.5, 0.875, 1.0, 0.8438, 1.0, 0.8438, 0.5, 0.8438, 0.5, 0.8438, 1.0, 0.8125, 1.0, 0.8125, 0.5, 0.8125, 0.5, 0.8125, 1.0, 0.7812, 1.0, 0.7812, 0.5, 0.7812, 0.5, 0.7812, 1.0, 0.75, 1.0, 0.75, 0.5, 0.75, 0.5, 0.75, 1.0, 0.7188, 1.0, 0.7188, 0.5, 0.7188, 0.5, 0.7188, 1.0, 0.6875, 1.0, 0.6875, 0.5, 0.6875, 0.5, 0.6875, 1.0, 0.6562, 1.0, 0.6562, 0.5, 0.6562, 0.5, 0.6562, 1.0, 0.625, 1.0, 0.625, 0.5, 0.625, 0.5, 0.625, 1.0, 0.5938, 1.0, 0.5938, 0.5, 0.5938, 0.5, 0.5938, 1.0, 0.5625, 1.0, 0.5625, 0.5, 0.5625, 0.5, 0.5625, 1.0, 0.5312, 1.0, 0.5312, 0.5, 0.5312, 0.5, 0.5312, 1.0, 0.5, 1.0, 0.5, 0.5, 0.5, 0.5, 0.5, 1.0, 0.4688, 1.0, 0.4688, 0.5, 0.4688, 0.5, 0.4688, 1.0, 0.4375, 1.0, 0.4375, 0.5, 0.4375, 0.5, 0.4375, 1.0, 0.4062, 1.0, 0.4062, 0.5, 0.4062, 0.5, 0.4062, 1.0, 0.375, 1.0, 0.375, 0.5, 0.375, 0.5, 0.375, 1.0, 0.3438, 1.0, 0.3438, 0.5, 0.3438, 0.5, 0.3438, 1.0, 0.3125, 1.0, 0.3125, 0.5, 0.3125, 0.5, 0.3125, 1.0, 0.2812, 1.0, 0.2812, 0.5, 0.2812, 0.5, 0.2812, 1.0, 0.25, 1.0, 0.25, 0.5, 0.25, 0.5, 0.25, 1.0, 0.2188, 1.0, 0.2188, 0.5, 0.2188, 0.5, 0.2188, 1.0, 0.1875, 1.0, 0.1875, 0.5, 0.1875, 0.5, 0.1875, 1.0, 0.1562, 1.0, 0.1562, 0.5, 0.1562, 0.5, 0.1562, 1.0, 0.125, 1.0, 0.125, 0.5, 0.125, 0.5, 0.125, 1.0, 0.09375, 1.0, 0.09375, 0.5, 0.09375, 0.5, 0.09375, 1.0, 0.0625, 1.0, 0.0625, 0.5, 0.2968, 0.4854, 0.25, 0.49, 0.2032, 0.4854, 0.1582, 0.4717, 0.1167, 0.4496, 0.08029, 0.4197, 0.05045, 0.3833, 0.02827, 0.3418, 0.01461, 0.2968, 0.01, 0.25, 0.01461, 0.2032, 0.02827, 0.1582, 0.05045, 0.1167, 0.08029, 0.08029, 0.1167, 0.05045, 0.1582, 0.02827, 0.2032, 0.01461, 0.25, 0.01, 0.2968, 0.01461, 0.3418, 0.02827, 0.3833, 0.05045, 0.4197, 0.08029, 0.4496, 0.1167, 0.4717, 0.1582, 0.4854, 0.2032, 0.49, 0.25, 0.4854, 0.2968, 0.4717, 0.3418, 0.4496, 0.3833, 0.4197, 0.4197, 0.3833, 0.4496, 0.3418, 0.4717, 0.0625, 0.5, 0.0625, 1.0, 0.03125, 1.0, 0.03125, 0.5, 0.03125, 0.5, 0.03125, 1.0, 0.0, 1.0, 0.0, 0.5, 0.75, 0.49, 0.7968, 0.4854, 0.8418, 0.4717, 0.8833, 0.4496, 0.9197, 0.4197, 0.9496, 0.3833, 0.9717, 0.3418, 0.9854, 0.2968, 0.99, 0.25, 0.9854, 0.2032, 0.9717, 0.1582, 0.9496, 0.1167, 0.9197, 0.08029, 0.8833, 0.05045, 0.8418, 0.02827, 0.7968, 0.01461, 0.75, 0.01, 0.7032, 0.01461, 0.6582, 0.02827, 0.6167, 0.05045, 0.5803, 0.08029, 0.5504, 0.1167, 0.5283, 0.1582, 0.5146, 0.2032, 0.51, 0.25, 0.5146, 0.2968, 0.5283, 0.3418, 0.5504, 0.3833, 0.5803, 0.4197, 0.6167, 0.4496, 0.6582, 0.4717, 0.7032, 0.4854])
me_cylinder_028.materials.append(mat_mat_silver)
me_cylinder_028.update()
me_cylinder_029 = bpy.data.meshes.new('Cylinder.029')
me_cylinder_029.from_pydata([(0.0, 0.003, -0.001), (0.0, 0.003, 0.001), (0.0005853, 0.002942, -0.001), (0.0005853, 0.002942, 0.001), (0.001148, 0.002772, -0.001), (0.001148, 0.002772, 0.001), (0.001667, 0.002494, -0.001), (0.001667, 0.002494, 0.001), (0.002121, 0.002121, -0.001), (0.002121, 0.002121, 0.001), (0.002494, 0.001667, -0.001), (0.002494, 0.001667, 0.001), (0.002772, 0.001148, -0.001), (0.002772, 0.001148, 0.001), (0.002942, 0.0005853, -0.001), (0.002942, 0.0005853, 0.001), (0.003, 0.0, -0.001), (0.003, 0.0, 0.001), (0.002942, -0.0005853, -0.001), (0.002942, -0.0005853, 0.001), (0.002772, -0.001148, -0.001), (0.002772, -0.001148, 0.001), (0.002494, -0.001667, -0.001), (0.002494, -0.001667, 0.001), (0.002121, -0.002121, -0.001), (0.002121, -0.002121, 0.001), (0.001667, -0.002494, -0.001), (0.001667, -0.002494, 0.001), (0.001148, -0.002772, -0.001), (0.001148, -0.002772, 0.001), (0.0005853, -0.002942, -0.001), (0.0005853, -0.002942, 0.001), (0.0, -0.003, -0.001), (0.0, -0.003, 0.001), (-0.0005853, -0.002942, -0.001), (-0.0005853, -0.002942, 0.001), (-0.001148, -0.002772, -0.001), (-0.001148, -0.002772, 0.001), (-0.001667, -0.002494, -0.001), (-0.001667, -0.002494, 0.001), (-0.002121, -0.002121, -0.001), (-0.002121, -0.002121, 0.001), (-0.002494, -0.001667, -0.001), (-0.002494, -0.001667, 0.001), (-0.002772, -0.001148, -0.001), (-0.002772, -0.001148, 0.001), (-0.002942, -0.0005853, -0.001), (-0.002942, -0.0005853, 0.001), (-0.003, 0.0, -0.001), (-0.003, 0.0, 0.001), (-0.002942, 0.0005853, -0.001), (-0.002942, 0.0005853, 0.001), (-0.002772, 0.001148, -0.001), (-0.002772, 0.001148, 0.001), (-0.002494, 0.001667, -0.001), (-0.002494, 0.001667, 0.001), (-0.002121, 0.002121, -0.001), (-0.002121, 0.002121, 0.001), (-0.001667, 0.002494, -0.001), (-0.001667, 0.002494, 0.001), (-0.001148, 0.002772, -0.001), (-0.001148, 0.002772, 0.001), (-0.0005853, 0.002942, -0.001), (-0.0005853, 0.002942, 0.001)], [], [(0, 1, 3, 2), (2, 3, 5, 4), (4, 5, 7, 6), (6, 7, 9, 8), (8, 9, 11, 10), (10, 11, 13, 12), (12, 13, 15, 14), (14, 15, 17, 16), (16, 17, 19, 18), (18, 19, 21, 20), (20, 21, 23, 22), (22, 23, 25, 24), (24, 25, 27, 26), (26, 27, 29, 28), (28, 29, 31, 30), (30, 31, 33, 32), (32, 33, 35, 34), (34, 35, 37, 36), (36, 37, 39, 38), (38, 39, 41, 40), (40, 41, 43, 42), (42, 43, 45, 44), (44, 45, 47, 46), (46, 47, 49, 48), (48, 49, 51, 50), (50, 51, 53, 52), (52, 53, 55, 54), (54, 55, 57, 56), (56, 57, 59, 58), (58, 59, 61, 60), (3, 1, 63, 61, 59, 57, 55, 53, 51, 49, 47, 45, 43, 41, 39, 37, 35, 33, 31, 29, 27, 25, 23, 21, 19, 17, 15, 13, 11, 9, 7, 5), (60, 61, 63, 62), (62, 63, 1, 0), (0, 2, 4, 6, 8, 10, 12, 14, 16, 18, 20, 22, 24, 26, 28, 30, 32, 34, 36, 38, 40, 42, 44, 46, 48, 50, 52, 54, 56, 58, 60, 62)])
_uv = me_cylinder_029.uv_layers.new(name='UVMap')
_uv.uv.foreach_set('vector', [1.0, 0.5, 1.0, 1.0, 0.9688, 1.0, 0.9688, 0.5, 0.9688, 0.5, 0.9688, 1.0, 0.9375, 1.0, 0.9375, 0.5, 0.9375, 0.5, 0.9375, 1.0, 0.9062, 1.0, 0.9062, 0.5, 0.9062, 0.5, 0.9062, 1.0, 0.875, 1.0, 0.875, 0.5, 0.875, 0.5, 0.875, 1.0, 0.8438, 1.0, 0.8438, 0.5, 0.8438, 0.5, 0.8438, 1.0, 0.8125, 1.0, 0.8125, 0.5, 0.8125, 0.5, 0.8125, 1.0, 0.7812, 1.0, 0.7812, 0.5, 0.7812, 0.5, 0.7812, 1.0, 0.75, 1.0, 0.75, 0.5, 0.75, 0.5, 0.75, 1.0, 0.7188, 1.0, 0.7188, 0.5, 0.7188, 0.5, 0.7188, 1.0, 0.6875, 1.0, 0.6875, 0.5, 0.6875, 0.5, 0.6875, 1.0, 0.6562, 1.0, 0.6562, 0.5, 0.6562, 0.5, 0.6562, 1.0, 0.625, 1.0, 0.625, 0.5, 0.625, 0.5, 0.625, 1.0, 0.5938, 1.0, 0.5938, 0.5, 0.5938, 0.5, 0.5938, 1.0, 0.5625, 1.0, 0.5625, 0.5, 0.5625, 0.5, 0.5625, 1.0, 0.5312, 1.0, 0.5312, 0.5, 0.5312, 0.5, 0.5312, 1.0, 0.5, 1.0, 0.5, 0.5, 0.5, 0.5, 0.5, 1.0, 0.4688, 1.0, 0.4688, 0.5, 0.4688, 0.5, 0.4688, 1.0, 0.4375, 1.0, 0.4375, 0.5, 0.4375, 0.5, 0.4375, 1.0, 0.4062, 1.0, 0.4062, 0.5, 0.4062, 0.5, 0.4062, 1.0, 0.375, 1.0, 0.375, 0.5, 0.375, 0.5, 0.375, 1.0, 0.3438, 1.0, 0.3438, 0.5, 0.3438, 0.5, 0.3438, 1.0, 0.3125, 1.0, 0.3125, 0.5, 0.3125, 0.5, 0.3125, 1.0, 0.2812, 1.0, 0.2812, 0.5, 0.2812, 0.5, 0.2812, 1.0, 0.25, 1.0, 0.25, 0.5, 0.25, 0.5, 0.25, 1.0, 0.2188, 1.0, 0.2188, 0.5, 0.2188, 0.5, 0.2188, 1.0, 0.1875, 1.0, 0.1875, 0.5, 0.1875, 0.5, 0.1875, 1.0, 0.1562, 1.0, 0.1562, 0.5, 0.1562, 0.5, 0.1562, 1.0, 0.125, 1.0, 0.125, 0.5, 0.125, 0.5, 0.125, 1.0, 0.09375, 1.0, 0.09375, 0.5, 0.09375, 0.5, 0.09375, 1.0, 0.0625, 1.0, 0.0625, 0.5, 0.2968, 0.4854, 0.25, 0.49, 0.2032, 0.4854, 0.1582, 0.4717, 0.1167, 0.4496, 0.08029, 0.4197, 0.05045, 0.3833, 0.02827, 0.3418, 0.01461, 0.2968, 0.01, 0.25, 0.01461, 0.2032, 0.02827, 0.1582, 0.05045, 0.1167, 0.08029, 0.08029, 0.1167, 0.05045, 0.1582, 0.02827, 0.2032, 0.01461, 0.25, 0.01, 0.2968, 0.01461, 0.3418, 0.02827, 0.3833, 0.05045, 0.4197, 0.08029, 0.4496, 0.1167, 0.4717, 0.1582, 0.4854, 0.2032, 0.49, 0.25, 0.4854, 0.2968, 0.4717, 0.3418, 0.4496, 0.3833, 0.4197, 0.4197, 0.3833, 0.4496, 0.3418, 0.4717, 0.0625, 0.5, 0.0625, 1.0, 0.03125, 1.0, 0.03125, 0.5, 0.03125, 0.5, 0.03125, 1.0, 0.0, 1.0, 0.0, 0.5, 0.75, 0.49, 0.7968, 0.4854, 0.8418, 0.4717, 0.8833, 0.4496, 0.9197, 0.4197, 0.9496, 0.3833, 0.9717, 0.3418, 0.9854, 0.2968, 0.99, 0.25, 0.9854, 0.2032, 0.9717, 0.1582, 0.9496, 0.1167, 0.9197, 0.08029, 0.8833, 0.05045, 0.8418, 0.02827, 0.7968, 0.01461, 0.75, 0.01, 0.7032, 0.01461, 0.6582, 0.02827, 0.6167, 0.05045, 0.5803, 0.08029, 0.5504, 0.1167, 0.5283, 0.1582, 0.5146, 0.2032, 0.51, 0.25, 0.5146, 0.2968, 0.5283, 0.3418, 0.5504, 0.3833, 0.5803, 0.4197, 0.6167, 0.4496, 0.6582, 0.4717, 0.7032, 0.4854])
me_cylinder_029.materials.append(mat_mat_silver)
me_cylinder_029.update()
me_cylinder_030 = bpy.data.meshes.new('Cylinder.030')
me_cylinder_030.from_pydata([(0.0, 0.003, -0.001), (0.0, 0.003, 0.001), (0.0005853, 0.002942, -0.001), (0.0005853, 0.002942, 0.001), (0.001148, 0.002772, -0.001), (0.001148, 0.002772, 0.001), (0.001667, 0.002494, -0.001), (0.001667, 0.002494, 0.001), (0.002121, 0.002121, -0.001), (0.002121, 0.002121, 0.001), (0.002494, 0.001667, -0.001), (0.002494, 0.001667, 0.001), (0.002772, 0.001148, -0.001), (0.002772, 0.001148, 0.001), (0.002942, 0.0005853, -0.001), (0.002942, 0.0005853, 0.001), (0.003, 0.0, -0.001), (0.003, 0.0, 0.001), (0.002942, -0.0005853, -0.001), (0.002942, -0.0005853, 0.001), (0.002772, -0.001148, -0.001), (0.002772, -0.001148, 0.001), (0.002494, -0.001667, -0.001), (0.002494, -0.001667, 0.001), (0.002121, -0.002121, -0.001), (0.002121, -0.002121, 0.001), (0.001667, -0.002494, -0.001), (0.001667, -0.002494, 0.001), (0.001148, -0.002772, -0.001), (0.001148, -0.002772, 0.001), (0.0005853, -0.002942, -0.001), (0.0005853, -0.002942, 0.001), (0.0, -0.003, -0.001), (0.0, -0.003, 0.001), (-0.0005853, -0.002942, -0.001), (-0.0005853, -0.002942, 0.001), (-0.001148, -0.002772, -0.001), (-0.001148, -0.002772, 0.001), (-0.001667, -0.002494, -0.001), (-0.001667, -0.002494, 0.001), (-0.002121, -0.002121, -0.001), (-0.002121, -0.002121, 0.001), (-0.002494, -0.001667, -0.001), (-0.002494, -0.001667, 0.001), (-0.002772, -0.001148, -0.001), (-0.002772, -0.001148, 0.001), (-0.002942, -0.0005853, -0.001), (-0.002942, -0.0005853, 0.001), (-0.003, 0.0, -0.001), (-0.003, 0.0, 0.001), (-0.002942, 0.0005853, -0.001), (-0.002942, 0.0005853, 0.001), (-0.002772, 0.001148, -0.001), (-0.002772, 0.001148, 0.001), (-0.002494, 0.001667, -0.001), (-0.002494, 0.001667, 0.001), (-0.002121, 0.002121, -0.001), (-0.002121, 0.002121, 0.001), (-0.001667, 0.002494, -0.001), (-0.001667, 0.002494, 0.001), (-0.001148, 0.002772, -0.001), (-0.001148, 0.002772, 0.001), (-0.0005853, 0.002942, -0.001), (-0.0005853, 0.002942, 0.001)], [], [(0, 1, 3, 2), (2, 3, 5, 4), (4, 5, 7, 6), (6, 7, 9, 8), (8, 9, 11, 10), (10, 11, 13, 12), (12, 13, 15, 14), (14, 15, 17, 16), (16, 17, 19, 18), (18, 19, 21, 20), (20, 21, 23, 22), (22, 23, 25, 24), (24, 25, 27, 26), (26, 27, 29, 28), (28, 29, 31, 30), (30, 31, 33, 32), (32, 33, 35, 34), (34, 35, 37, 36), (36, 37, 39, 38), (38, 39, 41, 40), (40, 41, 43, 42), (42, 43, 45, 44), (44, 45, 47, 46), (46, 47, 49, 48), (48, 49, 51, 50), (50, 51, 53, 52), (52, 53, 55, 54), (54, 55, 57, 56), (56, 57, 59, 58), (58, 59, 61, 60), (3, 1, 63, 61, 59, 57, 55, 53, 51, 49, 47, 45, 43, 41, 39, 37, 35, 33, 31, 29, 27, 25, 23, 21, 19, 17, 15, 13, 11, 9, 7, 5), (60, 61, 63, 62), (62, 63, 1, 0), (0, 2, 4, 6, 8, 10, 12, 14, 16, 18, 20, 22, 24, 26, 28, 30, 32, 34, 36, 38, 40, 42, 44, 46, 48, 50, 52, 54, 56, 58, 60, 62)])
_uv = me_cylinder_030.uv_layers.new(name='UVMap')
_uv.uv.foreach_set('vector', [1.0, 0.5, 1.0, 1.0, 0.9688, 1.0, 0.9688, 0.5, 0.9688, 0.5, 0.9688, 1.0, 0.9375, 1.0, 0.9375, 0.5, 0.9375, 0.5, 0.9375, 1.0, 0.9062, 1.0, 0.9062, 0.5, 0.9062, 0.5, 0.9062, 1.0, 0.875, 1.0, 0.875, 0.5, 0.875, 0.5, 0.875, 1.0, 0.8438, 1.0, 0.8438, 0.5, 0.8438, 0.5, 0.8438, 1.0, 0.8125, 1.0, 0.8125, 0.5, 0.8125, 0.5, 0.8125, 1.0, 0.7812, 1.0, 0.7812, 0.5, 0.7812, 0.5, 0.7812, 1.0, 0.75, 1.0, 0.75, 0.5, 0.75, 0.5, 0.75, 1.0, 0.7188, 1.0, 0.7188, 0.5, 0.7188, 0.5, 0.7188, 1.0, 0.6875, 1.0, 0.6875, 0.5, 0.6875, 0.5, 0.6875, 1.0, 0.6562, 1.0, 0.6562, 0.5, 0.6562, 0.5, 0.6562, 1.0, 0.625, 1.0, 0.625, 0.5, 0.625, 0.5, 0.625, 1.0, 0.5938, 1.0, 0.5938, 0.5, 0.5938, 0.5, 0.5938, 1.0, 0.5625, 1.0, 0.5625, 0.5, 0.5625, 0.5, 0.5625, 1.0, 0.5312, 1.0, 0.5312, 0.5, 0.5312, 0.5, 0.5312, 1.0, 0.5, 1.0, 0.5, 0.5, 0.5, 0.5, 0.5, 1.0, 0.4688, 1.0, 0.4688, 0.5, 0.4688, 0.5, 0.4688, 1.0, 0.4375, 1.0, 0.4375, 0.5, 0.4375, 0.5, 0.4375, 1.0, 0.4062, 1.0, 0.4062, 0.5, 0.4062, 0.5, 0.4062, 1.0, 0.375, 1.0, 0.375, 0.5, 0.375, 0.5, 0.375, 1.0, 0.3438, 1.0, 0.3438, 0.5, 0.3438, 0.5, 0.3438, 1.0, 0.3125, 1.0, 0.3125, 0.5, 0.3125, 0.5, 0.3125, 1.0, 0.2812, 1.0, 0.2812, 0.5, 0.2812, 0.5, 0.2812, 1.0, 0.25, 1.0, 0.25, 0.5, 0.25, 0.5, 0.25, 1.0, 0.2188, 1.0, 0.2188, 0.5, 0.2188, 0.5, 0.2188, 1.0, 0.1875, 1.0, 0.1875, 0.5, 0.1875, 0.5, 0.1875, 1.0, 0.1562, 1.0, 0.1562, 0.5, 0.1562, 0.5, 0.1562, 1.0, 0.125, 1.0, 0.125, 0.5, 0.125, 0.5, 0.125, 1.0, 0.09375, 1.0, 0.09375, 0.5, 0.09375, 0.5, 0.09375, 1.0, 0.0625, 1.0, 0.0625, 0.5, 0.2968, 0.4854, 0.25, 0.49, 0.2032, 0.4854, 0.1582, 0.4717, 0.1167, 0.4496, 0.08029, 0.4197, 0.05045, 0.3833, 0.02827, 0.3418, 0.01461, 0.2968, 0.01, 0.25, 0.01461, 0.2032, 0.02827, 0.1582, 0.05045, 0.1167, 0.08029, 0.08029, 0.1167, 0.05045, 0.1582, 0.02827, 0.2032, 0.01461, 0.25, 0.01, 0.2968, 0.01461, 0.3418, 0.02827, 0.3833, 0.05045, 0.4197, 0.08029, 0.4496, 0.1167, 0.4717, 0.1582, 0.4854, 0.2032, 0.49, 0.25, 0.4854, 0.2968, 0.4717, 0.3418, 0.4496, 0.3833, 0.4197, 0.4197, 0.3833, 0.4496, 0.3418, 0.4717, 0.0625, 0.5, 0.0625, 1.0, 0.03125, 1.0, 0.03125, 0.5, 0.03125, 0.5, 0.03125, 1.0, 0.0, 1.0, 0.0, 0.5, 0.75, 0.49, 0.7968, 0.4854, 0.8418, 0.4717, 0.8833, 0.4496, 0.9197, 0.4197, 0.9496, 0.3833, 0.9717, 0.3418, 0.9854, 0.2968, 0.99, 0.25, 0.9854, 0.2032, 0.9717, 0.1582, 0.9496, 0.1167, 0.9197, 0.08029, 0.8833, 0.05045, 0.8418, 0.02827, 0.7968, 0.01461, 0.75, 0.01, 0.7032, 0.01461, 0.6582, 0.02827, 0.6167, 0.05045, 0.5803, 0.08029, 0.5504, 0.1167, 0.5283, 0.1582, 0.5146, 0.2032, 0.51, 0.25, 0.5146, 0.2968, 0.5283, 0.3418, 0.5504, 0.3833, 0.5803, 0.4197, 0.6167, 0.4496, 0.6582, 0.4717, 0.7032, 0.4854])
me_cylinder_030.materials.append(mat_mat_silver)
me_cylinder_030.update()
me_cylinder_031 = bpy.data.meshes.new('Cylinder.031')
me_cylinder_031.from_pydata([(0.0, 0.003, -0.001), (0.0, 0.003, 0.001), (0.0005853, 0.002942, -0.001), (0.0005853, 0.002942, 0.001), (0.001148, 0.002772, -0.001), (0.001148, 0.002772, 0.001), (0.001667, 0.002494, -0.001), (0.001667, 0.002494, 0.001), (0.002121, 0.002121, -0.001), (0.002121, 0.002121, 0.001), (0.002494, 0.001667, -0.001), (0.002494, 0.001667, 0.001), (0.002772, 0.001148, -0.001), (0.002772, 0.001148, 0.001), (0.002942, 0.0005853, -0.001), (0.002942, 0.0005853, 0.001), (0.003, 0.0, -0.001), (0.003, 0.0, 0.001), (0.002942, -0.0005853, -0.001), (0.002942, -0.0005853, 0.001), (0.002772, -0.001148, -0.001), (0.002772, -0.001148, 0.001), (0.002494, -0.001667, -0.001), (0.002494, -0.001667, 0.001), (0.002121, -0.002121, -0.001), (0.002121, -0.002121, 0.001), (0.001667, -0.002494, -0.001), (0.001667, -0.002494, 0.001), (0.001148, -0.002772, -0.001), (0.001148, -0.002772, 0.001), (0.0005853, -0.002942, -0.001), (0.0005853, -0.002942, 0.001), (0.0, -0.003, -0.001), (0.0, -0.003, 0.001), (-0.0005853, -0.002942, -0.001), (-0.0005853, -0.002942, 0.001), (-0.001148, -0.002772, -0.001), (-0.001148, -0.002772, 0.001), (-0.001667, -0.002494, -0.001), (-0.001667, -0.002494, 0.001), (-0.002121, -0.002121, -0.001), (-0.002121, -0.002121, 0.001), (-0.002494, -0.001667, -0.001), (-0.002494, -0.001667, 0.001), (-0.002772, -0.001148, -0.001), (-0.002772, -0.001148, 0.001), (-0.002942, -0.0005853, -0.001), (-0.002942, -0.0005853, 0.001), (-0.003, 0.0, -0.001), (-0.003, 0.0, 0.001), (-0.002942, 0.0005853, -0.001), (-0.002942, 0.0005853, 0.001), (-0.002772, 0.001148, -0.001), (-0.002772, 0.001148, 0.001), (-0.002494, 0.001667, -0.001), (-0.002494, 0.001667, 0.001), (-0.002121, 0.002121, -0.001), (-0.002121, 0.002121, 0.001), (-0.001667, 0.002494, -0.001), (-0.001667, 0.002494, 0.001), (-0.001148, 0.002772, -0.001), (-0.001148, 0.002772, 0.001), (-0.0005853, 0.002942, -0.001), (-0.0005853, 0.002942, 0.001)], [], [(0, 1, 3, 2), (2, 3, 5, 4), (4, 5, 7, 6), (6, 7, 9, 8), (8, 9, 11, 10), (10, 11, 13, 12), (12, 13, 15, 14), (14, 15, 17, 16), (16, 17, 19, 18), (18, 19, 21, 20), (20, 21, 23, 22), (22, 23, 25, 24), (24, 25, 27, 26), (26, 27, 29, 28), (28, 29, 31, 30), (30, 31, 33, 32), (32, 33, 35, 34), (34, 35, 37, 36), (36, 37, 39, 38), (38, 39, 41, 40), (40, 41, 43, 42), (42, 43, 45, 44), (44, 45, 47, 46), (46, 47, 49, 48), (48, 49, 51, 50), (50, 51, 53, 52), (52, 53, 55, 54), (54, 55, 57, 56), (56, 57, 59, 58), (58, 59, 61, 60), (3, 1, 63, 61, 59, 57, 55, 53, 51, 49, 47, 45, 43, 41, 39, 37, 35, 33, 31, 29, 27, 25, 23, 21, 19, 17, 15, 13, 11, 9, 7, 5), (60, 61, 63, 62), (62, 63, 1, 0), (0, 2, 4, 6, 8, 10, 12, 14, 16, 18, 20, 22, 24, 26, 28, 30, 32, 34, 36, 38, 40, 42, 44, 46, 48, 50, 52, 54, 56, 58, 60, 62)])
_uv = me_cylinder_031.uv_layers.new(name='UVMap')
_uv.uv.foreach_set('vector', [1.0, 0.5, 1.0, 1.0, 0.9688, 1.0, 0.9688, 0.5, 0.9688, 0.5, 0.9688, 1.0, 0.9375, 1.0, 0.9375, 0.5, 0.9375, 0.5, 0.9375, 1.0, 0.9062, 1.0, 0.9062, 0.5, 0.9062, 0.5, 0.9062, 1.0, 0.875, 1.0, 0.875, 0.5, 0.875, 0.5, 0.875, 1.0, 0.8438, 1.0, 0.8438, 0.5, 0.8438, 0.5, 0.8438, 1.0, 0.8125, 1.0, 0.8125, 0.5, 0.8125, 0.5, 0.8125, 1.0, 0.7812, 1.0, 0.7812, 0.5, 0.7812, 0.5, 0.7812, 1.0, 0.75, 1.0, 0.75, 0.5, 0.75, 0.5, 0.75, 1.0, 0.7188, 1.0, 0.7188, 0.5, 0.7188, 0.5, 0.7188, 1.0, 0.6875, 1.0, 0.6875, 0.5, 0.6875, 0.5, 0.6875, 1.0, 0.6562, 1.0, 0.6562, 0.5, 0.6562, 0.5, 0.6562, 1.0, 0.625, 1.0, 0.625, 0.5, 0.625, 0.5, 0.625, 1.0, 0.5938, 1.0, 0.5938, 0.5, 0.5938, 0.5, 0.5938, 1.0, 0.5625, 1.0, 0.5625, 0.5, 0.5625, 0.5, 0.5625, 1.0, 0.5312, 1.0, 0.5312, 0.5, 0.5312, 0.5, 0.5312, 1.0, 0.5, 1.0, 0.5, 0.5, 0.5, 0.5, 0.5, 1.0, 0.4688, 1.0, 0.4688, 0.5, 0.4688, 0.5, 0.4688, 1.0, 0.4375, 1.0, 0.4375, 0.5, 0.4375, 0.5, 0.4375, 1.0, 0.4062, 1.0, 0.4062, 0.5, 0.4062, 0.5, 0.4062, 1.0, 0.375, 1.0, 0.375, 0.5, 0.375, 0.5, 0.375, 1.0, 0.3438, 1.0, 0.3438, 0.5, 0.3438, 0.5, 0.3438, 1.0, 0.3125, 1.0, 0.3125, 0.5, 0.3125, 0.5, 0.3125, 1.0, 0.2812, 1.0, 0.2812, 0.5, 0.2812, 0.5, 0.2812, 1.0, 0.25, 1.0, 0.25, 0.5, 0.25, 0.5, 0.25, 1.0, 0.2188, 1.0, 0.2188, 0.5, 0.2188, 0.5, 0.2188, 1.0, 0.1875, 1.0, 0.1875, 0.5, 0.1875, 0.5, 0.1875, 1.0, 0.1562, 1.0, 0.1562, 0.5, 0.1562, 0.5, 0.1562, 1.0, 0.125, 1.0, 0.125, 0.5, 0.125, 0.5, 0.125, 1.0, 0.09375, 1.0, 0.09375, 0.5, 0.09375, 0.5, 0.09375, 1.0, 0.0625, 1.0, 0.0625, 0.5, 0.2968, 0.4854, 0.25, 0.49, 0.2032, 0.4854, 0.1582, 0.4717, 0.1167, 0.4496, 0.08029, 0.4197, 0.05045, 0.3833, 0.02827, 0.3418, 0.01461, 0.2968, 0.01, 0.25, 0.01461, 0.2032, 0.02827, 0.1582, 0.05045, 0.1167, 0.08029, 0.08029, 0.1167, 0.05045, 0.1582, 0.02827, 0.2032, 0.01461, 0.25, 0.01, 0.2968, 0.01461, 0.3418, 0.02827, 0.3833, 0.05045, 0.4197, 0.08029, 0.4496, 0.1167, 0.4717, 0.1582, 0.4854, 0.2032, 0.49, 0.25, 0.4854, 0.2968, 0.4717, 0.3418, 0.4496, 0.3833, 0.4197, 0.4197, 0.3833, 0.4496, 0.3418, 0.4717, 0.0625, 0.5, 0.0625, 1.0, 0.03125, 1.0, 0.03125, 0.5, 0.03125, 0.5, 0.03125, 1.0, 0.0, 1.0, 0.0, 0.5, 0.75, 0.49, 0.7968, 0.4854, 0.8418, 0.4717, 0.8833, 0.4496, 0.9197, 0.4197, 0.9496, 0.3833, 0.9717, 0.3418, 0.9854, 0.2968, 0.99, 0.25, 0.9854, 0.2032, 0.9717, 0.1582, 0.9496, 0.1167, 0.9197, 0.08029, 0.8833, 0.05045, 0.8418, 0.02827, 0.7968, 0.01461, 0.75, 0.01, 0.7032, 0.01461, 0.6582, 0.02827, 0.6167, 0.05045, 0.5803, 0.08029, 0.5504, 0.1167, 0.5283, 0.1582, 0.5146, 0.2032, 0.51, 0.25, 0.5146, 0.2968, 0.5283, 0.3418, 0.5504, 0.3833, 0.5803, 0.4197, 0.6167, 0.4496, 0.6582, 0.4717, 0.7032, 0.4854])
me_cylinder_031.materials.append(mat_mat_silver)
me_cylinder_031.update()
me_cube_010 = bpy.data.meshes.new('Cube.010')
me_cube_010.from_pydata([(0.003515, -0.01398, 0.00375), (0.003515, -0.01398, 0.00425), (0.003515, -0.01338, 0.00375), (0.003515, -0.01338, 0.00425), (0.004515, -0.01398, 0.00375), (0.004515, -0.01398, 0.00425), (0.004515, -0.01338, 0.00375), (0.004515, -0.01338, 0.00425)], [], [(0, 1, 3, 2), (2, 3, 7, 6), (6, 7, 5, 4), (4, 5, 1, 0), (2, 6, 4, 0), (7, 3, 1, 5)])
_uv = me_cube_010.uv_layers.new(name='UVMap')
_uv.uv.foreach_set('vector', [0.375, 0.0, 0.625, 0.0, 0.625, 0.25, 0.375, 0.25, 0.375, 0.25, 0.625, 0.25, 0.625, 0.5, 0.375, 0.5, 0.375, 0.5, 0.625, 0.5, 0.625, 0.75, 0.375, 0.75, 0.375, 0.75, 0.625, 0.75, 0.625, 1.0, 0.375, 1.0, 0.125, 0.5, 0.375, 0.5, 0.375, 0.75, 0.125, 0.75, 0.625, 0.5, 0.875, 0.5, 0.875, 0.75, 0.625, 0.75])
me_cube_010.materials.append(mat_mat_capacitor)
me_cube_010.update()
me_cube_011 = bpy.data.meshes.new('Cube.011')
me_cube_011.from_pydata([(-0.006979, -0.008272, 0.00375), (-0.006979, -0.008272, 0.00425), (-0.006979, -0.007672, 0.00375), (-0.006979, -0.007672, 0.00425), (-0.005979, -0.008272, 0.00375), (-0.005979, -0.008272, 0.00425), (-0.005979, -0.007672, 0.00375), (-0.005979, -0.007672, 0.00425)], [], [(0, 1, 3, 2), (2, 3, 7, 6), (6, 7, 5, 4), (4, 5, 1, 0), (2, 6, 4, 0), (7, 3, 1, 5)])
_uv = me_cube_011.uv_layers.new(name='UVMap')
_uv.uv.foreach_set('vector', [0.375, 0.0, 0.625, 0.0, 0.625, 0.25, 0.375, 0.25, 0.375, 0.25, 0.625, 0.25, 0.625, 0.5, 0.375, 0.5, 0.375, 0.5, 0.625, 0.5, 0.625, 0.75, 0.375, 0.75, 0.375, 0.75, 0.625, 0.75, 0.625, 1.0, 0.375, 1.0, 0.125, 0.5, 0.375, 0.5, 0.375, 0.75, 0.125, 0.75, 0.625, 0.5, 0.875, 0.5, 0.875, 0.75, 0.625, 0.75])
me_cube_011.materials.append(mat_mat_capacitor)
me_cube_011.update()
me_cube_012 = bpy.data.meshes.new('Cube.012')
me_cube_012.from_pydata([(0.00631, 0.004789, 0.00375), (0.00631, 0.004789, 0.00425), (0.00631, 0.005389, 0.00375), (0.00631, 0.005389, 0.00425), (0.00731, 0.004789, 0.00375), (0.00731, 0.004789, 0.00425), (0.00731, 0.005389, 0.00375), (0.00731, 0.005389, 0.00425)], [], [(0, 1, 3, 2), (2, 3, 7, 6), (6, 7, 5, 4), (4, 5, 1, 0), (2, 6, 4, 0), (7, 3, 1, 5)])
_uv = me_cube_012.uv_layers.new(name='UVMap')
_uv.uv.foreach_set('vector', [0.375, 0.0, 0.625, 0.0, 0.625, 0.25, 0.375, 0.25, 0.375, 0.25, 0.625, 0.25, 0.625, 0.5, 0.375, 0.5, 0.375, 0.5, 0.625, 0.5, 0.625, 0.75, 0.375, 0.75, 0.375, 0.75, 0.625, 0.75, 0.625, 1.0, 0.375, 1.0, 0.125, 0.5, 0.375, 0.5, 0.375, 0.75, 0.125, 0.75, 0.625, 0.5, 0.875, 0.5, 0.875, 0.75, 0.625, 0.75])
me_cube_012.materials.append(mat_mat_capacitor)
me_cube_012.update()
me_cube_013 = bpy.data.meshes.new('Cube.013')
me_cube_013.from_pydata([(0.01079, -0.0122, 0.00375), (0.01079, -0.0122, 0.00425), (0.01079, -0.0116, 0.00375), (0.01079, -0.0116, 0.00425), (0.01179, -0.0122, 0.00375), (0.01179, -0.0122, 0.00425), (0.01179, -0.0116, 0.00375), (0.01179, -0.0116, 0.00425)], [], [(0, 1, 3, 2), (2, 3, 7, 6), (6, 7, 5, 4), (4, 5, 1, 0), (2, 6, 4, 0), (7, 3, 1, 5)])
_uv = me_cube_013.uv_layers.new(name='UVMap')
_uv.uv.foreach_set('vector', [0.375, 0.0, 0.625, 0.0, 0.625, 0.25, 0.375, 0.25, 0.375, 0.25, 0.625, 0.25, 0.625, 0.5, 0.375, 0.5, 0.375, 0.5, 0.625, 0.5, 0.625, 0.75, 0.375, 0.75, 0.375, 0.75, 0.625, 0.75, 0.625, 1.0, 0.375, 1.0, 0.125, 0.5, 0.375, 0.5, 0.375, 0.75, 0.125, 0.75, 0.625, 0.5, 0.875, 0.5, 0.875, 0.75, 0.625, 0.75])
me_cube_013.materials.append(mat_mat_capacitor)
me_cube_013.update()
me_cube_014 = bpy.data.meshes.new('Cube.014')
me_cube_014.from_pydata([(-0.002649, -0.01374, 0.00335), (-0.002649, -0.01374, 0.00365), (-0.002649, -0.01334, 0.00335), (-0.002649, -0.01334, 0.00365), (-0.001849, -0.01374, 0.00335), (-0.001849, -0.01374, 0.00365), (-0.001849, -0.01334, 0.00335), (-0.001849, -0.01334, 0.00365)], [], [(0, 1, 3, 2), (2, 3, 7, 6), (6, 7, 5, 4), (4, 5, 1, 0), (2, 6, 4, 0), (7, 3, 1, 5)])
_uv = me_cube_014.uv_layers.new(name='UVMap')
_uv.uv.foreach_set('vector', [0.375, 0.0, 0.625, 0.0, 0.625, 0.25, 0.375, 0.25, 0.375, 0.25, 0.625, 0.25, 0.625, 0.5, 0.375, 0.5, 0.375, 0.5, 0.625, 0.5, 0.625, 0.75, 0.375, 0.75, 0.375, 0.75, 0.625, 0.75, 0.625, 1.0, 0.375, 1.0, 0.125, 0.5, 0.375, 0.5, 0.375, 0.75, 0.125, 0.75, 0.625, 0.5, 0.875, 0.5, 0.875, 0.75, 0.625, 0.75])
me_cube_014.materials.append(mat_mat_resistor)
me_cube_014.update()
me_cube_015 = bpy.data.meshes.new('Cube.015')
me_cube_015.from_pydata([(-0.008503, -4.577e-05, 0.00335), (-0.008503, -4.577e-05, 0.00365), (-0.008503, 0.0003542, 0.00335), (-0.008503, 0.0003542, 0.00365), (-0.007703, -4.577e-05, 0.00335), (-0.007703, -4.577e-05, 0.00365), (-0.007703, 0.0003542, 0.00335), (-0.007703, 0.0003542, 0.00365)], [], [(0, 1, 3, 2), (2, 3, 7, 6), (6, 7, 5, 4), (4, 5, 1, 0), (2, 6, 4, 0), (7, 3, 1, 5)])
_uv = me_cube_015.uv_layers.new(name='UVMap')
_uv.uv.foreach_set('vector', [0.375, 0.0, 0.625, 0.0, 0.625, 0.25, 0.375, 0.25, 0.375, 0.25, 0.625, 0.25, 0.625, 0.5, 0.375, 0.5, 0.375, 0.5, 0.625, 0.5, 0.625, 0.75, 0.375, 0.75, 0.375, 0.75, 0.625, 0.75, 0.625, 1.0, 0.375, 1.0, 0.125, 0.5, 0.375, 0.5, 0.375, 0.75, 0.125, 0.75, 0.625, 0.5, 0.875, 0.5, 0.875, 0.75, 0.625, 0.75])
me_cube_015.materials.append(mat_mat_resistor)
me_cube_015.update()
me_cube_016 = bpy.data.meshes.new('Cube.016')
me_cube_016.from_pydata([(-0.01404, -0.008873, 0.00335), (-0.01404, -0.008873, 0.00365), (-0.01404, -0.008473, 0.00335), (-0.01404, -0.008473, 0.00365), (-0.01324, -0.008873, 0.00335), (-0.01324, -0.008873, 0.00365), (-0.01324, -0.008473, 0.00335), (-0.01324, -0.008473, 0.00365)], [], [(0, 1, 3, 2), (2, 3, 7, 6), (6, 7, 5, 4), (4, 5, 1, 0), (2, 6, 4, 0), (7, 3, 1, 5)])
_uv = me_cube_016.uv_layers.new(name='UVMap')
_uv.uv.foreach_set('vector', [0.375, 0.0, 0.625, 0.0, 0.625, 0.25, 0.375, 0.25, 0.375, 0.25, 0.625, 0.25, 0.625, 0.5, 0.375, 0.5, 0.375, 0.5, 0.625, 0.5, 0.625, 0.75, 0.375, 0.75, 0.375, 0.75, 0.625, 0.75, 0.625, 1.0, 0.375, 1.0, 0.125, 0.5, 0.375, 0.5, 0.375, 0.75, 0.125, 0.75, 0.625, 0.5, 0.875, 0.5, 0.875, 0.75, 0.625, 0.75])
me_cube_016.materials.append(mat_mat_resistor)
me_cube_016.update()

# ---- objects
ob_housing = bpy.data.objects.new('housing', me_cube_004)
ob_se_frontpanel = bpy.data.objects.new('SE_FrontPanel', me_cube_005)
ob_se_pcb = bpy.data.objects.new('SE_PCB', me_cube_006)
ob_se_radar = bpy.data.objects.new('SE_Radar', me_cube_007)
ob_se_esp32 = bpy.data.objects.new('SE_ESP32', me_cube_008)
ob_se_led = bpy.data.objects.new('SE_LED', me_cube_009)
ob_pin_0 = bpy.data.objects.new('pin_0', me_cylinder_020)
ob_pin_4 = bpy.data.objects.new('pin_4', me_cylinder_021)
ob_pin_1 = bpy.data.objects.new('pin_1', me_cylinder_022)
ob_pin_5 = bpy.data.objects.new('pin_5', me_cylinder_023)
ob_pin_2 = bpy.data.objects.new('pin_2', me_cylinder_024)
ob_pin_6 = bpy.data.objects.new('pin_6', me_cylinder_025)
ob_pin_3 = bpy.data.objects.new('pin_3', me_cylinder_026)
ob_pin_7 = bpy.data.objects.new('pin_7', me_cylinder_027)
ob_mag_0 = bpy.data.objects.new('mag_0', me_cylinder_028)
ob_mag_1 = bpy.data.objects.new('mag_1', me_cylinder_029)
ob_mag_2 = bpy.data.objects.new('mag_2', me_cylinder_030)
ob_mag_3 = bpy.data.objects.new('mag_3', me_cylinder_031)
ob_se_cap_0 = bpy.data.objects.new('SE_Cap_0', me_cube_010)
ob_se_cap_1 = bpy.data.objects.new('SE_Cap_1', me_cube_011)
ob_se_cap_2 = bpy.data.objects.new('SE_Cap_2', me_cube_012)
ob_se_cap_3 = bpy.data.objects.new('SE_Cap_3', me_cube_013)
ob_se_res_0 = bpy.data.objects.new('SE_Res_0', me_cube_014)
ob_se_res_1 = bpy.data.objects.new('SE_Res_1', me_cube_015)
ob_se_res_2 = bpy.data.objects.new('SE_Res_2', me_cube_016)
ob_camera = bpy.data.objects.new('Camera', cam_camera_001)
ob_key = bpy.data.objects.new('Key', light_area_002)
ob_fill = bpy.data.objects.new('Fill', light_area_003)
ob_accent = bpy.data.objects.new('Accent', light_point_001)

# ---- transforms, parenting, visibility, modifiers, constraints
ob_housing.location = (0.0, 0.0, 0.0)
ob_se_frontpanel.location = (0.0, 0.0, 0.0)
ob_se_pcb.location = (0.0, 0.0, 0.0)
ob_se_radar.location = (0.0, 0.0, 0.0)
ob_se_esp32.location = (0.0, 0.0, 0.0)
ob_se_led.location = (0.0, 0.0, 0.0)
ob_pin_0.location = (-0.012, -0.023, -0.007)
ob_pin_4.location = (-0.012, 0.023, -0.007)
ob_pin_1.location = (-0.004, -0.023, -0.007)
ob_pin_5.location = (-0.004, 0.023, -0.007)
ob_pin_2.location = (0.004, -0.023, -0.007)
ob_pin_6.location = (0.004, 0.023, -0.007)
ob_pin_3.location = (0.012, -0.023, -0.007)
ob_pin_7.location = (0.012, 0.023, -0.007)
ob_mag_0.location = (-0.015, -0.015, -0.007)
ob_mag_1.location = (0.015, -0.015, -0.007)
ob_mag_2.location = (-0.015, 0.015, -0.007)
ob_mag_3.location = (0.015, 0.015, -0.007)
ob_se_cap_0.location = (0.0, 0.0, 0.0)
ob_se_cap_1.location = (0.0, 0.0, 0.0)
ob_se_cap_2.location = (0.0, 0.0, 0.0)
ob_se_cap_3.location = (0.0, 0.0, 0.0)
ob_se_res_0.location = (0.0, 0.0, 0.0)
ob_se_res_1.location = (0.0, 0.0, 0.0)
ob_se_res_2.location = (0.0, 0.0, 0.0)
ob_camera.location = (0.2, -0.2, 0.15)
ob_camera.rotation_euler = (1.111, -7.155e-08, 0.7854)
ob_key.location = (0.15, -0.15, 0.25)
ob_fill.location = (-0.2, 0.1, 0.1)
ob_accent.location = (0.05, 0.15, 0.08)

# ---- collection membership
scene.collection.objects.link(ob_housing)
scene.collection.objects.link(ob_se_frontpanel)
scene.collection.objects.link(ob_se_pcb)
scene.collection.objects.link(ob_se_radar)
scene.collection.objects.link(ob_se_esp32)
scene.collection.objects.link(ob_se_led)
scene.collection.objects.link(ob_pin_0)
scene.collection.objects.link(ob_pin_4)
scene.collection.objects.link(ob_pin_1)
scene.collection.objects.link(ob_pin_5)
scene.collection.objects.link(ob_pin_2)
scene.collection.objects.link(ob_pin_6)
scene.collection.objects.link(ob_pin_3)
scene.collection.objects.link(ob_pin_7)
scene.collection.objects.link(ob_mag_0)
scene.collection.objects.link(ob_mag_1)
scene.collection.objects.link(ob_mag_2)
scene.collection.objects.link(ob_mag_3)
scene.collection.objects.link(ob_se_cap_0)
scene.collection.objects.link(ob_se_cap_1)
scene.collection.objects.link(ob_se_cap_2)
scene.collection.objects.link(ob_se_cap_3)
scene.collection.objects.link(ob_se_res_0)
scene.collection.objects.link(ob_se_res_1)
scene.collection.objects.link(ob_se_res_2)
scene.collection.objects.link(ob_camera)
scene.collection.objects.link(ob_key)
scene.collection.objects.link(ob_fill)
scene.collection.objects.link(ob_accent)

# ---- scene / render settings (as saved in the file)
scene.camera = ob_camera
scene.frame_start = 1; scene.frame_end = 250; scene.frame_set(1)
scene.render.engine = 'BLENDER_EEVEE_NEXT'
scene.render.film_transparent = True
scene.render.bake_bias = 0.0
scene.render.bake_samples = 0
scene.cycles.samples = 128
scene.cycles.sampling_pattern = 'TABULATED_SOBOL'
scene.eevee.use_volume_custom_range = False
bpy.context.view_layer.update()
